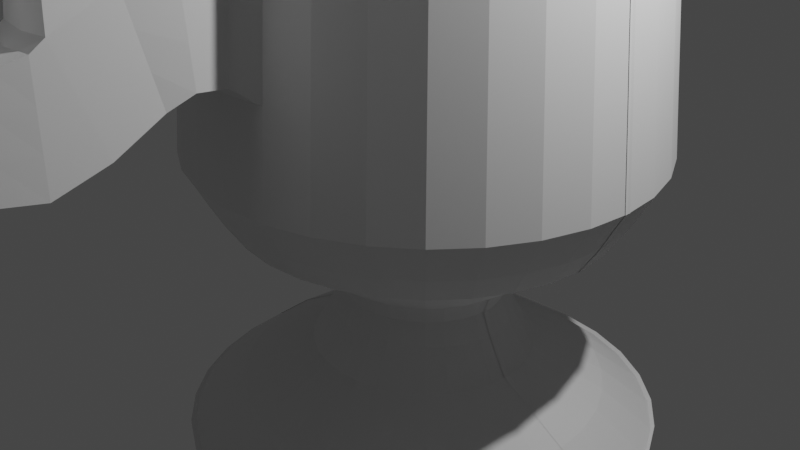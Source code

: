 # Source: MooseMug.blend  (saved by Blender 2.90.8; exported with 4.5.12 LTS)
import bpy
from mathutils import Matrix  # noqa: F401  (used for matrix-valued properties, if any)

bpy.ops.wm.read_factory_settings(use_empty=True)
scene = bpy.context.scene
scene.name = 'Scene'

# ---- collections
col_collection = bpy.data.collections.new('Collection'); scene.collection.children.link(col_collection)

# ---- world
world_world = bpy.data.worlds.new('World'); scene.world = world_world
world_world.use_nodes = True; world_world.node_tree.nodes.clear()
_N = world_world.node_tree.nodes; _L = world_world.node_tree.links
n0 = _N.new('ShaderNodeOutputWorld'); n0.name = 'World Output'; n0.location = (300, 300)
n1 = _N.new('ShaderNodeBackground'); n1.name = 'Background'; n1.location = (10, 300)
n1.inputs[0].default_value = (0.05088, 0.05088, 0.05088, 1.0)
_L.new(n1.outputs[0], n0.inputs[0])
n0.is_active_output = True
world_world.color = (0.05088, 0.05088, 0.05088)
world_world.use_sun_shadow = False
world_world.sun_shadow_jitter_overblur = 0.0

# ---- cameras
cam_camera = bpy.data.cameras.new('Camera')
cam_camera.clip_end = 100.0
cam_camera.ortho_scale = 7.314

# ---- lights
light_light = bpy.data.lights.new('Light', 'POINT')
light_light.transmission_factor = 0.0
light_light.energy = 1000.0
light_light.shadow_soft_size = 0.1
light_light.shadow_maximum_resolution = 0.006
light_light.use_absolute_resolution = True

# ---- meshes
me_cylinder = bpy.data.meshes.new('Cylinder')
me_cylinder.from_pydata([(-1.497e-08, 1.175, -0.7156), (0.2262, 1.153, -0.7156), (0.4437, 1.087, -0.7156), (0.6442, 0.9796, -0.7156), (0.8199, 0.8354, -0.7156), (0.9641, 0.6597, -0.7156), (1.071, 0.4593, -0.7156), (1.137, 0.2417, -0.7156), (1.16, 0.01553, -0.7156), (0.557, 0.01553, 1.284), (1.137, -0.2107, -0.7156), (0.5463, -0.09313, 1.284), (1.071, -0.4282, -0.7156), (0.5146, -0.1976, 1.284), (0.9641, -0.6287, -0.7156), (0.4631, -0.2939, 1.284), (0.8199, -0.8044, -0.7156), (0.3939, -0.3783, 1.284), (0.6442, -0.9486, -0.7156), (0.3095, -0.4476, 1.284), (0.4437, -1.056, -0.7156), (0.2132, -0.4991, 1.284), (0.2262, -1.122, -0.7156), (0.1087, -0.5308, 1.284), (-3.928e-07, -1.144, -0.7156), (-1.399e-07, -0.5415, 1.284), (-0.2262, -1.122, -0.7156), (-0.1087, -0.5308, 1.284), (-0.4437, -1.056, -0.7156), (-0.2132, -0.4991, 1.284), (-0.6442, -0.9486, -0.7156), (-0.3095, -0.4476, 1.284), (-0.8199, -0.8044, -0.7156), (-0.3939, -0.3783, 1.284), (-0.9641, -0.6287, -0.7156), (-0.4631, -0.2939, 1.284), (-1.071, -0.4282, -0.7156), (-0.5146, -0.1976, 1.284), (-1.137, -0.2107, -0.7156), (-0.5463, -0.09313, 1.284), (-1.16, 0.01553, -0.7156), (-0.557, 0.01553, 1.284), (-1.137, 0.2417, -0.7156), (-1.071, 0.4593, -0.7156), (-0.9641, 0.6597, -0.7156), (-0.8199, 0.8354, -0.7156), (-0.6442, 0.9796, -0.7156), (-0.4437, 1.087, -0.7156), (-0.2262, 1.153, -0.7156), (0.9098, 0.01553, 0.2622), (0.8923, -0.162, 0.2622), (0.8405, -0.3326, 0.2622), (0.7564, -0.4899, 0.2622), (0.6433, -0.6278, 0.2622), (0.5054, -0.7409, 0.2622), (0.3481, -0.825, 0.2622), (0.1775, -0.8767, 0.2622), (-2.88e-07, -0.8942, 0.2622), (-0.1775, -0.8767, 0.2622), (-0.3482, -0.825, 0.2622), (-0.5054, -0.7409, 0.2622), (-0.6433, -0.6278, 0.2622), (-0.7564, -0.4899, 0.2622), (-0.8405, -0.3326, 0.2622), (-0.8923, -0.162, 0.2622), (-0.9098, 0.01553, 0.2622), (0.501, 0.01553, 1.776), (0.4914, -0.0822, 1.776), (0.4628, -0.1762, 1.776), (0.4165, -0.2628, 1.776), (0.3542, -0.3387, 1.776), (0.2783, -0.401, 1.776), (0.1917, -0.4473, 1.776), (0.09774, -0.4758, 1.776), (-1.189e-07, -0.4854, 1.776), (-0.09774, -0.4758, 1.776), (-0.1917, -0.4473, 1.776), (-0.2783, -0.401, 1.776), (-0.3542, -0.3387, 1.776), (-0.4165, -0.2628, 1.776), (-0.4628, -0.1762, 1.776), (-0.4914, -0.0822, 1.776), (-0.501, 0.01553, 1.776), (0.4556, 0.01553, 2.189), (0.4468, -0.07334, 2.189), (0.4209, -0.1588, 2.189), (0.3788, -0.2376, 2.189), (0.3221, -0.3066, 2.189), (0.2531, -0.3633, 2.189), (0.1743, -0.4054, 2.189), (0.08888, -0.4313, 2.189), (-1.09e-07, -0.44, 2.189), (-0.08888, -0.4313, 2.189), (-0.1743, -0.4054, 2.189), (-0.2531, -0.3633, 2.189), (-0.3221, -0.3066, 2.189), (-0.3788, -0.2376, 2.189), (-0.4209, -0.1588, 2.189), (-0.4468, -0.07334, 2.189), (-0.4556, 0.01553, 2.189), (0.4106, 0.01553, 2.732), (0.4027, -0.06456, 2.732), (0.3793, -0.1416, 2.732), (0.3414, -0.2126, 2.732), (0.2903, -0.2748, 2.732), (0.2281, -0.3258, 2.732), (0.1571, -0.3638, 2.732), (0.0801, -0.3871, 2.732), (-9.85e-08, -0.395, 2.732), (-0.0801, -0.3871, 2.732), (-0.1571, -0.3638, 2.732), (-0.2281, -0.3258, 2.732), (-0.2903, -0.2748, 2.732), (-0.3414, -0.2126, 2.732), (-0.3793, -0.1416, 2.732), (-0.4027, -0.06456, 2.732), (-0.4106, 0.01553, 2.732), (0.441, 0.01553, 3.172), (0.4325, -0.0705, 3.172), (0.4074, -0.1532, 3.172), (0.3667, -0.2295, 3.172), (0.3118, -0.2963, 3.172), (0.245, -0.3511, 3.172), (0.1688, -0.3919, 3.172), (0.08603, -0.417, 3.172), (-1.082e-07, -0.4255, 3.172), (-0.08603, -0.417, 3.172), (-0.1688, -0.3919, 3.172), (-0.245, -0.3511, 3.172), (-0.3118, -0.2963, 3.172), (-0.3667, -0.2295, 3.172), (-0.4074, -0.1532, 3.172), (-0.4325, -0.0705, 3.172), (-0.441, 0.01553, 3.172), (0.5603, 0.01553, 3.585), (0.5495, -0.09378, 3.585), (0.5177, -0.1989, 3.585), (0.4659, -0.2958, 3.585), (0.3962, -0.3807, 3.585), (0.3113, -0.4503, 3.585), (0.2144, -0.5021, 3.585), (0.1093, -0.534, 3.585), (-1.477e-07, -0.5448, 3.585), (-0.1093, -0.534, 3.585), (-0.2144, -0.5021, 3.585), (-0.3113, -0.4503, 3.585), (-0.3962, -0.3807, 3.585), (-0.4659, -0.2958, 3.585), (-0.5177, -0.1989, 3.585), (-0.5495, -0.09378, 3.585), (-0.5603, 0.01553, 3.585), (0.6656, 0.01553, 3.973), (0.6528, -0.1143, 3.973), (0.615, -0.2392, 3.973), (0.5535, -0.3543, 3.973), (0.4707, -0.4551, 3.973), (0.3698, -0.5379, 3.973), (0.2547, -0.5994, 3.973), (0.1299, -0.6373, 3.973), (-1.945e-07, -0.6501, 3.973), (-0.1299, -0.6373, 3.973), (-0.2547, -0.5994, 3.973), (-0.3698, -0.5379, 3.973), (-0.4707, -0.4551, 3.973), (-0.5535, -0.3543, 3.973), (-0.615, -0.2392, 3.973), (-0.6528, -0.1143, 3.973), (-0.6656, 0.01553, 3.973), (0.7985, 0.01553, 4.516), (0.7832, -0.1402, 4.516), (0.7377, -0.29, 4.516), (0.6639, -0.4281, 4.516), (0.5646, -0.5491, 4.516), (0.4436, -0.6484, 4.516), (0.3056, -0.7222, 4.516), (0.1558, -0.7676, 4.516), (-2.504e-07, -0.783, 4.516), (-0.1558, -0.7676, 4.516), (-0.3056, -0.7222, 4.516), (-0.4436, -0.6484, 4.516), (-0.5646, -0.5491, 4.516), (-0.6639, -0.4281, 4.516), (-0.7377, -0.29, 4.516), (-0.7832, -0.1402, 4.516), (-0.7985, 0.01553, 4.516), (0.9289, 0.01553, 4.826), (0.9111, -0.1657, 4.826), (0.8582, -0.34, 4.826), (0.7724, -0.5006, 4.826), (0.6569, -0.6413, 4.826), (0.5161, -0.7568, 4.826), (0.3555, -0.8427, 4.826), (0.1812, -0.8955, 4.826), (-3.103e-07, -0.9134, 4.826), (-0.1812, -0.8955, 4.826), (-0.3555, -0.8427, 4.826), (-0.5161, -0.7568, 4.826), (-0.6569, -0.6413, 4.826), (-0.7724, -0.5006, 4.826), (-0.8582, -0.34, 4.826), (-0.9111, -0.1657, 4.826), (-0.9289, 0.01553, 4.826), (1.019, 0.01553, 5.498), (0.9998, -0.1833, 5.498), (0.9418, -0.3746, 5.498), (0.8476, -0.5508, 5.498), (0.7208, -0.7053, 5.498), (0.5663, -0.832, 5.498), (0.3901, -0.9263, 5.498), (0.1989, -0.9843, 5.498), (-3.463e-07, -1.004, 5.498), (-0.1989, -0.9843, 5.498), (-0.3901, -0.9263, 5.498), (-0.5663, -0.832, 5.498), (-0.7208, -0.7053, 5.498), (-0.8476, -0.5508, 5.498), (-0.9418, -0.3746, 5.498), (-0.9998, -0.1833, 5.498), (-1.019, 0.01553, 5.498), (1.075, 0.01553, 6.015), (1.054, -0.1942, 6.015), (0.993, -0.3958, 6.015), (0.8937, -0.5816, 6.015), (0.76, -0.7445, 6.015), (0.5972, -0.8782, 6.015), (0.4113, -0.9775, 6.015), (0.2097, -1.039, 6.015), (-3.671e-07, -1.059, 6.015), (-0.2097, -1.039, 6.015), (-0.4113, -0.9775, 6.015), (-0.5972, -0.8782, 6.015), (-0.76, -0.7445, 6.015), (-0.8937, -0.5816, 6.015), (-0.993, -0.3958, 6.015), (-1.054, -0.1942, 6.015), (-1.075, 0.01553, 6.015), (1.128, 0.01553, 6.481), (1.107, -0.2046, 6.481), (1.043, -0.4163, 6.481), (0.9383, -0.6114, 6.481), (0.7979, -0.7824, 6.481), (0.6269, -0.9227, 6.481), (0.4318, -1.027, 6.481), (0.2202, -1.091, 6.481), (-3.929e-07, -1.113, 6.481), (-0.2202, -1.091, 6.481), (-0.4318, -1.027, 6.481), (-0.6269, -0.9227, 6.481), (-0.7979, -0.7824, 6.481), (-0.9383, -0.6114, 6.481), (-1.043, -0.4163, 6.481), (-1.107, -0.2046, 6.481), (-1.128, 0.01553, 6.481), (1.012, 0.01553, 13.47), (0.9926, -0.1819, 13.47), (0.935, -0.3718, 13.47), (0.8415, -0.5467, 13.47), (0.7156, -0.7001, 13.47), (0.5623, -0.826, 13.47), (0.3873, -0.9195, 13.47), (0.1974, -0.9771, 13.47), (-2.722e-07, -0.9965, 13.47), (-0.1974, -0.9771, 13.47), (-0.3873, -0.9195, 13.47), (-0.5623, -0.826, 13.47), (-0.7156, -0.7001, 13.47), (-0.8415, -0.5467, 13.47), (-0.935, -0.3718, 13.47), (-0.9926, -0.1819, 13.47), (-1.012, 0.01553, 13.47), (0.8476, 0.01553, 13.75), (0.8313, -0.1498, 13.75), (0.783, -0.3088, 13.75), (0.7047, -0.4553, 13.75), (0.5993, -0.5838, 13.75), (0.4709, -0.6892, 13.75), (0.3243, -0.7675, 13.75), (0.1654, -0.8157, 13.75), (-1.847e-07, -0.832, 13.75), (-0.1654, -0.8157, 13.75), (-0.3243, -0.7675, 13.75), (-0.4709, -0.6892, 13.75), (-0.5993, -0.5838, 13.75), (-0.7047, -0.4553, 13.75), (-0.783, -0.3088, 13.75), (-0.8313, -0.1498, 13.75), (-0.8476, 0.01553, 13.75), (1.579e-07, 0.07285, 13.99), (0.01118, 0.07175, 13.99), (0.02194, 0.06849, 13.99), (0.03185, 0.06319, 13.99), (0.04053, 0.05606, 13.99), (0.04766, 0.04738, 13.99), (0.05296, 0.03747, 13.99), (0.05622, 0.02671, 13.99), (0.05732, 0.01553, 13.99), (0.05622, 0.004349, 13.99), (0.05296, -0.006404, 13.99), (0.04766, -0.01631, 13.99), (0.04053, -0.025, 13.99), (0.03185, -0.03213, 13.99), (0.02194, -0.03743, 13.99), (0.01118, -0.04069, 13.99), (1.393e-07, -0.04179, 13.99), (-0.01118, -0.04069, 13.99), (-0.02194, -0.03743, 13.99), (-0.03185, -0.03213, 13.99), (-0.04053, -0.025, 13.99), (-0.04766, -0.01631, 13.99), (-0.05296, -0.006404, 13.99), (-0.05622, 0.004349, 13.99), (-0.05732, 0.01553, 13.99), (-0.05622, 0.02671, 13.99), (-0.05296, 0.03747, 13.99), (-0.04766, 0.04738, 13.99), (-0.04053, 0.05606, 13.99), (-0.03185, 0.06319, 13.99), (-0.02194, 0.06849, 13.99), (-0.01118, 0.07175, 13.99), (-1.025, -0.4089, 7.646), (-1.007, -0.4015, 8.812), (-0.9888, -0.394, 9.977), (-0.9709, -0.3866, 11.14), (-0.9529, -0.3792, 12.31), (-1.012, -0.1857, 12.31), (-1.031, -0.1895, 11.14), (-1.05, -0.1933, 9.977), (-1.069, -0.197, 8.812), (-1.088, -0.2008, 7.646), (1.088, -0.2008, 7.646), (1.069, -0.197, 8.812), (1.05, -0.1933, 9.977), (1.031, -0.1895, 11.14), (1.012, -0.1857, 12.31), (0.9529, -0.3792, 12.31), (0.9709, -0.3866, 11.14), (0.9888, -0.394, 9.977), (1.007, -0.4015, 8.812), (1.025, -0.4089, 7.646), (-1.031, 0.01553, 12.31), (-1.051, 0.01553, 11.14), (-1.07, 0.01553, 9.977), (-1.09, 0.01553, 8.812), (-1.109, 0.01553, 7.646), (0.8576, -0.5575, 12.31), (0.8738, -0.5683, 11.14), (0.8899, -0.5791, 9.977), (0.906, -0.5899, 8.812), (0.9221, -0.6006, 7.646), (0.7294, -0.7138, 12.31), (0.7431, -0.7275, 11.14), (0.7568, -0.7413, 9.977), (0.7705, -0.755, 8.812), (0.7842, -0.7687, 7.646), (0.5731, -0.8421, 12.31), (0.5838, -0.8582, 11.14), (0.5946, -0.8744, 9.977), (0.6054, -0.8905, 8.812), (0.6162, -0.9066, 7.646), (0.3947, -0.9374, 12.31), (0.4021, -0.9553, 11.14), (0.4096, -0.9733, 9.977), (0.417, -0.9912, 8.812), (0.4244, -1.009, 7.646), (0.2012, -0.9961, 12.31), (0.205, -1.015, 11.14), (0.2088, -1.034, 9.977), (0.2126, -1.053, 8.812), (0.2164, -1.072, 7.646), (-2.923e-07, -1.016, 12.31), (0.1609, -1.324, 11.14), (0.1579, -1.336, 12.06), (-3.527e-07, -1.074, 8.812), (-3.728e-07, -1.094, 7.646), (-0.2012, -0.9961, 12.31), (-0.205, -1.015, 11.14), (-0.2088, -1.034, 9.977), (-0.2126, -1.053, 8.812), (-0.2164, -1.072, 7.646), (-0.3947, -0.9374, 12.31), (-0.4021, -0.9553, 11.14), (-0.4096, -0.9733, 9.977), (-0.417, -0.9912, 8.812), (-0.4244, -1.009, 7.646), (-0.5731, -0.8421, 12.31), (-0.5838, -0.8582, 11.14), (-0.5946, -0.8744, 9.977), (-0.6054, -0.8905, 8.812), (-0.6162, -0.9066, 7.646), (-0.7294, -0.7138, 12.31), (-0.7431, -0.7275, 11.14), (-0.7568, -0.7413, 9.977), (-0.7705, -0.755, 8.812), (-0.7842, -0.7687, 7.646), (-0.8576, -0.5575, 12.31), (-0.8738, -0.5683, 11.14), (-0.8899, -0.5791, 9.977), (-0.906, -0.5898, 8.812), (-0.9221, -0.6006, 7.646), (1.031, 0.01553, 12.31), (1.051, 0.01553, 11.14), (1.07, 0.01553, 9.977), (1.09, 0.01553, 8.812), (1.109, 0.01553, 7.646), (0.1579, -1.118, 11.98), (0.1609, -1.133, 11.06), (0.1639, -1.148, 10.15), (0.1668, -1.163, 9.236), (-3.946e-07, -1.133, 11.98), (0.1429, -1.501, 10.64), (0.1403, -1.543, 11.43), (-4.42e-07, -1.179, 9.236), (-0.1579, -1.118, 11.98), (-0.1609, -1.133, 11.06), (-0.1639, -1.148, 10.15), (-0.1668, -1.163, 9.236), (0.1639, -1.312, 10.23), (0.1668, -1.3, 9.312), (-5.262e-07, -1.351, 12.05), (0.1473, -1.76, 10.05), (0.1446, -1.818, 10.84), (-5.735e-07, -1.316, 9.3), (-0.1579, -1.336, 12.06), (-0.1609, -1.324, 11.14), (-0.1639, -1.312, 10.23), (-0.1668, -1.3, 9.312), (0.1456, -1.459, 9.853), (0.1482, -1.417, 9.065), (-6.429e-07, -1.556, 11.41), (0.1473, -1.883, 9.789), (0.1446, -1.881, 10.63), (-6.85e-07, -1.43, 9.041), (-0.1403, -1.543, 11.43), (-0.1429, -1.501, 10.64), (-0.1456, -1.459, 9.853), (-0.1482, -1.417, 9.065), (0.15, -1.702, 9.261), (0.1527, -1.644, 8.472), (-8.14e-07, -1.831, 10.81), (0.1317, -2.025, 9.748), (0.1293, -2.004, 10.49), (-8.574e-07, -1.658, 8.44), (-0.1446, -1.818, 10.84), (-0.1473, -1.76, 10.05), (-0.15, -1.702, 9.261), (-0.1527, -1.644, 8.472), (0.15, -1.885, 8.948), (0.1527, -1.887, 8.108), (-9.593e-07, -1.895, 10.62), (0.1317, -2.168, 10.16), (0.1293, -2.094, 10.82), (-1.003e-06, -1.902, 8.103), (-0.1446, -1.881, 10.63), (-0.1473, -1.883, 9.789), (-0.15, -1.885, 8.948), (-0.1527, -1.887, 8.108), (0.1342, -2.047, 9.004), (0.1366, -2.068, 8.26), (-1.04e-06, -2.017, 10.5), (0.1392, -2.262, 10.99), (0.1367, -2.141, 11.5), (-1.079e-06, -2.082, 8.264), (-0.1293, -2.004, 10.49), (-0.1318, -2.025, 9.748), (-0.1342, -2.047, 9.004), (-0.1366, -2.068, 8.26), (0.1342, -2.242, 9.507), (0.1366, -2.316, 8.852), (-1.141e-06, -2.106, 10.84), (0.134, -2.307, 11.86), (0.1315, -2.171, 12.22), (-1.18e-06, -2.328, 8.88), (-0.1293, -2.094, 10.82), (-0.1318, -2.168, 10.16), (-0.1342, -2.242, 9.507), (-0.1366, -2.316, 8.852), (0.1418, -2.384, 10.47), (0.1444, -2.505, 9.962), (-1.201e-06, -2.15, 11.55), (0.1678, -2.13, 12.58), (0.1709, -2.343, 12.39), (-1.242e-06, -2.515, 10.01), (-0.1367, -2.141, 11.5), (-0.1392, -2.262, 10.99), (-0.1418, -2.384, 10.47), (-0.1444, -2.505, 9.962), (0.1364, -2.443, 11.51), (0.1389, -2.579, 11.16), (-1.337e-06, -2.178, 12.27), (0.1709, -2.335, 13.27), (0.1678, -2.144, 13.46), (-1.377e-06, -2.586, 11.22), (-0.1315, -2.171, 12.22), (-0.134, -2.307, 11.86), (-0.1364, -2.443, 11.51), (-0.1389, -2.579, 11.16), (0.1741, -2.535, 12.2), (0.1772, -2.686, 11.95), (-1.452e-06, -2.134, 12.66), (0.1401, -2.182, 14.33), (0.1428, -2.345, 14.27), (-1.502e-06, -2.691, 12.04), (-0.1678, -2.13, 12.58), (-0.1709, -2.343, 12.39), (-0.1741, -2.535, 12.2), (-0.1772, -2.686, 11.95), (0.1741, -2.527, 13.08), (0.1772, -2.718, 12.89), (-1.607e-06, -2.148, 13.54), (0.07818, -2.364, 14.9), (0.07674, -2.275, 14.93), (-1.657e-06, -2.723, 12.97), (-0.1678, -2.144, 13.46), (-0.1709, -2.335, 13.27), (-0.1741, -2.527, 13.08), (-0.1772, -2.718, 12.89), (0.1454, -2.507, 14.2), (0.148, -2.67, 14.13), (-1.819e-06, -2.185, 14.4), (0.03182, -2.358, 15.17), (0.03241, -2.395, 15.15), (-1.861e-06, -2.672, 14.2), (-0.1401, -2.182, 14.33), (-0.1428, -2.345, 14.27), (-0.1454, -2.507, 14.2), (-0.148, -2.67, 14.13), (0.07962, -2.453, 14.86), (0.08106, -2.542, 14.82), (-1.943e-06, -2.276, 14.97), (-1.966e-06, -2.543, 14.86), (-0.07674, -2.275, 14.93), (-0.07818, -2.364, 14.9), (-0.07963, -2.453, 14.86), (-0.08107, -2.542, 14.82), (0.03301, -2.431, 15.13), (0.03361, -2.468, 15.12), (-1.992e-06, -2.358, 15.18), (-1.996e-06, -2.395, 15.17), (-1.999e-06, -2.432, 15.15), (-2.002e-06, -2.469, 15.14), (-0.03182, -2.358, 15.17), (-0.03242, -2.395, 15.15), (-0.03302, -2.431, 15.13), (-0.03361, -2.468, 15.12), (-0.1234, -1.544, 11.99), (-0.1272, -1.802, 11.71), (-6.842e-07, -1.556, 11.98), (0.1234, -1.544, 11.99), (0.1272, -1.802, 11.71), (-8.347e-07, -1.814, 11.7), (-0.1394, -1.51, 12.68), (-0.1436, -1.8, 12.36), (-7.352e-07, -1.523, 12.67), (0.1394, -1.51, 12.68), (0.1436, -1.8, 12.36), (-9.052e-07, -1.814, 12.35), (-0.1695, -1.463, 13.12), (-0.1747, -1.817, 12.74), (-7.622e-07, -1.48, 13.11), (0.1695, -1.463, 13.12), (0.1747, -1.817, 12.74), (-9.689e-07, -1.833, 12.72), (-0.2032, -1.47, 14.13), (-0.2094, -1.893, 13.68), (-8.623e-07, -1.49, 14.12), (0.2032, -1.47, 14.13), (0.2094, -1.893, 13.68), (-1.11e-06, -1.913, 13.65), (-0.1833, -1.519, 14.74), (-0.1889, -1.901, 14.32), (-9.504e-07, -1.537, 14.72), (0.1833, -1.519, 14.74), (0.1889, -1.901, 14.32), (-1.174e-06, -1.919, 14.3), (-0.1539, -1.574, 15.23), (-0.1586, -1.894, 14.88), (-1.039e-06, -1.589, 15.22), (0.1539, -1.574, 15.23), (0.1586, -1.894, 14.88), (-1.227e-06, -1.909, 14.87), (-0.0544, -1.7, 15.57), (-0.05606, -1.814, 15.45), (-1.159e-06, -1.706, 15.57), (0.0544, -1.7, 15.57), (0.05606, -1.814, 15.45), (-1.225e-06, -1.819, 15.44), (-0.1895, -1.346, 12.87), (-0.1895, -1.084, 12.77), (-3.776e-07, -1.103, 12.77), (0.1895, -1.346, 12.87), (0.1895, -1.084, 12.77), (-5.354e-07, -1.365, 12.85), (-0.205, -1.35, 13.37), (-0.205, -1.066, 13.26), (-3.674e-07, -1.086, 13.26), (0.205, -1.35, 13.37), (0.205, -1.066, 13.26), (-5.382e-07, -1.37, 13.35), (-0.1461, -1.302, 14.0), (-0.1461, -1.1, 13.93), (-3.753e-07, -1.114, 13.93), (0.1461, -1.302, 14.0), (0.1461, -1.1, 13.93), (-4.97e-07, -1.316, 13.99), (-0.07903, -1.251, 14.51), (-0.07903, -1.141, 14.47), (-3.901e-07, -1.149, 14.47), (0.07903, -1.251, 14.51), (0.07903, -1.141, 14.47), (-4.559e-07, -1.258, 14.5), (-0.01711, -1.206, 14.61), (-0.01711, -1.182, 14.61), (-4.072e-07, -1.184, 14.61), (0.01711, -1.206, 14.61), (0.01711, -1.182, 14.61), (-4.215e-07, -1.207, 14.61)], [], [(49, 9, 11, 50), (50, 11, 13, 51), (51, 13, 15, 52), (52, 15, 17, 53), (53, 17, 19, 54), (54, 19, 21, 55), (55, 21, 23, 56), (56, 23, 25, 57), (57, 25, 27, 58), (58, 27, 29, 59), (59, 29, 31, 60), (60, 31, 33, 61), (61, 33, 35, 62), (62, 35, 37, 63), (63, 37, 39, 64), (64, 39, 41, 65), (0, 1, 2, 3, 4, 5, 6, 7, 8, 10, 12, 14, 16, 18, 20, 22, 24, 26, 28, 30, 32, 34, 36, 38, 40, 42, 43, 44, 45, 46, 47, 48), (38, 64, 65, 40), (36, 63, 64, 38), (34, 62, 63, 36), (32, 61, 62, 34), (30, 60, 61, 32), (28, 59, 60, 30), (26, 58, 59, 28), (24, 57, 58, 26), (22, 56, 57, 24), (20, 55, 56, 22), (18, 54, 55, 20), (16, 53, 54, 18), (14, 52, 53, 16), (12, 51, 52, 14), (10, 50, 51, 12), (8, 49, 50, 10), (78, 77, 94, 95), (15, 13, 68, 69), (33, 31, 77, 78), (25, 23, 73, 74), (17, 15, 69, 70), (35, 33, 78, 79), (27, 25, 74, 75), (19, 17, 70, 71), (37, 35, 79, 80), (11, 9, 66, 67), (29, 27, 75, 76), (21, 19, 71, 72), (39, 37, 80, 81), (13, 11, 67, 68), (31, 29, 76, 77), (23, 21, 72, 73), (41, 39, 81, 82), (98, 97, 114, 115), (79, 78, 95, 96), (80, 79, 96, 97), (67, 66, 83, 84), (81, 80, 97, 98), (68, 67, 84, 85), (82, 81, 98, 99), (69, 68, 85, 86), (70, 69, 86, 87), (71, 70, 87, 88), (72, 71, 88, 89), (73, 72, 89, 90), (74, 73, 90, 91), (75, 74, 91, 92), (76, 75, 92, 93), (77, 76, 93, 94), (85, 84, 101, 102), (99, 98, 115, 116), (86, 85, 102, 103), (87, 86, 103, 104), (88, 87, 104, 105), (89, 88, 105, 106), (90, 89, 106, 107), (91, 90, 107, 108), (92, 91, 108, 109), (93, 92, 109, 110), (94, 93, 110, 111), (95, 94, 111, 112), (96, 95, 112, 113), (97, 96, 113, 114), (84, 83, 100, 101), (105, 104, 121, 122), (106, 105, 122, 123), (107, 106, 123, 124), (108, 107, 124, 125), (109, 108, 125, 126), (110, 109, 126, 127), (111, 110, 127, 128), (112, 111, 128, 129), (113, 112, 129, 130), (114, 113, 130, 131), (101, 100, 117, 118), (115, 114, 131, 132), (102, 101, 118, 119), (116, 115, 132, 133), (103, 102, 119, 120), (104, 103, 120, 121), (125, 124, 141, 142), (126, 125, 142, 143), (127, 126, 143, 144), (128, 127, 144, 145), (129, 128, 145, 146), (130, 129, 146, 147), (131, 130, 147, 148), (118, 117, 134, 135), (132, 131, 148, 149), (119, 118, 135, 136), (133, 132, 149, 150), (120, 119, 136, 137), (121, 120, 137, 138), (122, 121, 138, 139), (123, 122, 139, 140), (124, 123, 140, 141), (145, 144, 161, 162), (146, 145, 162, 163), (147, 146, 163, 164), (148, 147, 164, 165), (135, 134, 151, 152), (149, 148, 165, 166), (136, 135, 152, 153), (150, 149, 166, 167), (137, 136, 153, 154), (138, 137, 154, 155), (139, 138, 155, 156), (140, 139, 156, 157), (141, 140, 157, 158), (142, 141, 158, 159), (143, 142, 159, 160), (144, 143, 160, 161), (171, 170, 187, 188), (165, 164, 181, 182), (152, 151, 168, 169), (166, 165, 182, 183), (153, 152, 169, 170), (167, 166, 183, 184), (154, 153, 170, 171), (155, 154, 171, 172), (156, 155, 172, 173), (157, 156, 173, 174), (158, 157, 174, 175), (159, 158, 175, 176), (160, 159, 176, 177), (161, 160, 177, 178), (162, 161, 178, 179), (163, 162, 179, 180), (164, 163, 180, 181), (191, 190, 207, 208), (172, 171, 188, 189), (173, 172, 189, 190), (174, 173, 190, 191), (175, 174, 191, 192), (176, 175, 192, 193), (177, 176, 193, 194), (178, 177, 194, 195), (179, 178, 195, 196), (180, 179, 196, 197), (181, 180, 197, 198), (182, 181, 198, 199), (169, 168, 185, 186), (183, 182, 199, 200), (170, 169, 186, 187), (184, 183, 200, 201), (211, 210, 227, 228), (192, 191, 208, 209), (193, 192, 209, 210), (194, 193, 210, 211), (195, 194, 211, 212), (196, 195, 212, 213), (197, 196, 213, 214), (198, 197, 214, 215), (199, 198, 215, 216), (186, 185, 202, 203), (200, 199, 216, 217), (187, 186, 203, 204), (201, 200, 217, 218), (188, 187, 204, 205), (189, 188, 205, 206), (190, 189, 206, 207), (231, 230, 247, 248), (212, 211, 228, 229), (213, 212, 229, 230), (214, 213, 230, 231), (215, 214, 231, 232), (216, 215, 232, 233), (203, 202, 219, 220), (217, 216, 233, 234), (204, 203, 220, 221), (218, 217, 234, 235), (205, 204, 221, 222), (206, 205, 222, 223), (207, 206, 223, 224), (208, 207, 224, 225), (209, 208, 225, 226), (210, 209, 226, 227), (324, 323, 267, 268), (232, 231, 248, 249), (233, 232, 249, 250), (220, 219, 236, 237), (234, 233, 250, 251), (221, 220, 237, 238), (235, 234, 251, 252), (222, 221, 238, 239), (223, 222, 239, 240), (224, 223, 240, 241), (225, 224, 241, 242), (226, 225, 242, 243), (227, 226, 243, 244), (228, 227, 244, 245), (229, 228, 245, 246), (230, 229, 246, 247), (334, 333, 254, 255), (339, 324, 268, 269), (344, 334, 255, 256), (349, 344, 256, 257), (354, 349, 257, 258), (359, 354, 258, 259), (364, 359, 259, 260), (369, 364, 260, 261), (374, 369, 261, 262), (379, 374, 262, 263), (384, 379, 263, 264), (389, 384, 264, 265), (394, 389, 265, 266), (323, 394, 266, 267), (333, 399, 253, 254), (258, 257, 274, 275), (259, 258, 275, 276), (260, 259, 276, 277), (261, 260, 277, 278), (262, 261, 278, 279), (263, 262, 279, 280), (264, 263, 280, 281), (265, 264, 281, 282), (266, 265, 282, 283), (267, 266, 283, 284), (254, 253, 270, 271), (268, 267, 284, 285), (255, 254, 271, 272), (269, 268, 285, 286), (256, 255, 272, 273), (257, 256, 273, 274), (288, 287, 318, 317, 316, 315, 314, 313, 312, 311, 310, 309, 308, 307, 306, 305, 304, 303, 302, 301, 300, 299, 298, 297, 296, 295, 294, 293, 292, 291, 290, 289), (278, 277, 302, 303), (279, 278, 303, 304), (280, 279, 304, 305), (281, 280, 305, 306), (282, 281, 306, 307), (283, 282, 307, 308), (284, 283, 308, 309), (271, 270, 295, 296), (285, 284, 309, 310), (272, 271, 296, 297), (286, 285, 310, 311), (273, 272, 297, 298), (274, 273, 298, 299), (275, 274, 299, 300), (276, 275, 300, 301), (277, 276, 301, 302), (237, 236, 403, 329), (329, 403, 402, 330), (330, 402, 401, 331), (331, 401, 400, 332), (332, 400, 399, 333), (250, 249, 398, 319), (319, 398, 397, 320), (320, 397, 396, 321), (321, 396, 395, 322), (322, 395, 394, 323), (249, 248, 393, 398), (398, 393, 392, 397), (397, 392, 391, 396), (396, 391, 390, 395), (395, 390, 389, 394), (248, 247, 388, 393), (393, 388, 387, 392), (392, 387, 386, 391), (391, 386, 385, 390), (390, 385, 384, 389), (247, 246, 383, 388), (388, 383, 382, 387), (387, 382, 381, 386), (386, 381, 380, 385), (385, 380, 379, 384), (246, 245, 378, 383), (383, 378, 377, 382), (382, 377, 376, 381), (381, 376, 375, 380), (380, 375, 374, 379), (245, 244, 373, 378), (378, 373, 372, 377), (366, 365, 405, 406), (375, 376, 414, 413), (372, 367, 407, 411), (244, 243, 368, 373), (373, 368, 367, 372), (365, 364, 404, 405), (374, 375, 413, 412), (364, 369, 408, 404), (243, 242, 363, 368), (368, 363, 362, 367), (367, 362, 361, 366), (366, 361, 360, 365), (365, 360, 359, 364), (242, 241, 358, 363), (363, 358, 357, 362), (362, 357, 356, 361), (361, 356, 355, 360), (360, 355, 354, 359), (241, 240, 353, 358), (358, 353, 352, 357), (357, 352, 351, 356), (356, 351, 350, 355), (355, 350, 349, 354), (240, 239, 348, 353), (353, 348, 347, 352), (352, 347, 346, 351), (351, 346, 345, 350), (350, 345, 344, 349), (239, 238, 338, 348), (348, 338, 337, 347), (347, 337, 336, 346), (346, 336, 335, 345), (345, 335, 334, 344), (252, 251, 328, 343), (343, 328, 327, 342), (342, 327, 326, 341), (341, 326, 325, 340), (340, 325, 324, 339), (238, 237, 329, 338), (338, 329, 330, 337), (337, 330, 331, 336), (336, 331, 332, 335), (335, 332, 333, 334), (251, 250, 319, 328), (328, 319, 320, 327), (327, 320, 321, 326), (326, 321, 322, 325), (325, 322, 323, 324), (406, 405, 370, 416), (413, 414, 424, 423), (405, 404, 371, 370), (411, 407, 417, 421), (412, 413, 423, 422), (418, 371, 589, 591), (369, 374, 412, 408), (376, 377, 415, 414), (367, 366, 406, 407), (377, 372, 411, 415), (418, 422, 432, 428), (424, 425, 435, 434), (416, 370, 409, 426), (423, 424, 434, 433), (370, 371, 410, 409), (421, 417, 427, 431), (414, 415, 425, 424), (404, 408, 588, 590), (407, 406, 416, 417), (415, 411, 421, 425), (427, 426, 436, 437), (438, 420, 548, 549), (434, 435, 445, 444), (426, 409, 419, 436), (433, 434, 444, 443), (409, 410, 420, 419), (417, 416, 426, 427), (425, 421, 431, 435), (371, 418, 428, 410), (422, 423, 433, 432), (445, 441, 451, 455), (437, 436, 446, 447), (438, 442, 452, 448), (444, 445, 455, 454), (436, 419, 429, 446), (443, 444, 454, 453), (435, 431, 441, 445), (410, 428, 546, 547), (432, 433, 443, 442), (431, 427, 437, 441), (430, 448, 458, 440), (455, 451, 461, 465), (447, 446, 456, 457), (448, 452, 462, 458), (454, 455, 465, 464), (446, 429, 439, 456), (420, 438, 448, 430), (442, 443, 453, 452), (441, 437, 447, 451), (419, 420, 430, 429), (440, 458, 468, 450), (465, 461, 471, 475), (457, 456, 466, 467), (458, 462, 472, 468), (464, 465, 475, 474), (456, 439, 449, 466), (452, 453, 463, 462), (451, 447, 457, 461), (429, 430, 440, 439), (453, 454, 464, 463), (471, 467, 477, 481), (472, 473, 483, 482), (450, 468, 478, 460), (475, 471, 481, 485), (467, 466, 476, 477), (468, 472, 482, 478), (462, 463, 473, 472), (461, 457, 467, 471), (439, 440, 450, 449), (463, 464, 474, 473), (481, 477, 487, 491), (482, 483, 493, 492), (460, 478, 488, 470), (485, 481, 491, 495), (477, 476, 486, 487), (478, 482, 492, 488), (449, 450, 460, 459), (473, 474, 484, 483), (466, 449, 459, 476), (474, 475, 485, 484), (493, 494, 504, 503), (469, 470, 479, 480), (491, 487, 497, 501), (492, 493, 503, 502), (470, 488, 498, 479), (495, 491, 501, 505), (459, 460, 470, 469), (483, 484, 494, 493), (476, 459, 469, 486), (484, 485, 495, 494), (504, 505, 515, 514), (496, 480, 489, 506), (503, 504, 514, 513), (480, 479, 490, 489), (501, 497, 507, 511), (502, 503, 513, 512), (486, 469, 480, 496), (494, 495, 505, 504), (488, 492, 502, 498), (487, 486, 496, 497), (507, 506, 516, 517), (508, 512, 522, 518), (514, 515, 525, 524), (506, 489, 500, 516), (513, 514, 524, 523), (489, 490, 499, 500), (498, 502, 512, 508), (497, 496, 506, 507), (505, 501, 511, 515), (479, 498, 508, 490), (517, 516, 526, 527), (518, 522, 530, 528), (524, 525, 533, 532), (516, 500, 509, 526), (523, 524, 532, 531), (500, 499, 510, 509), (515, 511, 521, 525), (490, 508, 518, 499), (512, 513, 523, 522), (511, 507, 517, 521), (510, 528, 536, 519), (533, 529, 539, 543), (527, 526, 534, 535), (528, 530, 540, 536), (532, 533, 543, 542), (526, 509, 520, 534), (525, 521, 529, 533), (499, 518, 528, 510), (522, 523, 531, 530), (521, 517, 527, 529), (543, 539, 538, 542), (542, 538, 537, 541), (541, 537, 536, 540), (539, 535, 534, 538), (538, 534, 520, 537), (537, 520, 519, 536), (530, 531, 541, 540), (529, 527, 535, 539), (509, 510, 519, 520), (531, 532, 542, 541), (544, 545, 551, 550), (548, 547, 553, 554), (432, 442, 545, 544), (428, 432, 544, 546), (442, 438, 549, 545), (420, 410, 547, 548), (551, 555, 561, 557), (552, 550, 556, 558), (549, 548, 554, 555), (547, 546, 552, 553), (546, 544, 550, 552), (545, 549, 555, 551), (561, 560, 566, 567), (556, 557, 563, 562), (554, 553, 559, 560), (550, 551, 557, 556), (555, 554, 560, 561), (553, 552, 558, 559), (566, 565, 571, 572), (563, 567, 573, 569), (559, 558, 564, 565), (558, 556, 562, 564), (557, 561, 567, 563), (560, 559, 565, 566), (571, 570, 576, 577), (573, 572, 578, 579), (562, 563, 569, 568), (567, 566, 572, 573), (565, 564, 570, 571), (564, 562, 568, 570), (578, 577, 583, 584), (575, 579, 585, 581), (570, 568, 574, 576), (569, 573, 579, 575), (572, 571, 577, 578), (568, 569, 575, 574), (582, 580, 581, 585), (583, 582, 585, 584), (574, 575, 581, 580), (579, 578, 584, 585), (577, 576, 582, 583), (576, 574, 580, 582), (590, 588, 594, 596), (591, 589, 595, 597), (371, 404, 590, 589), (408, 412, 587, 588), (422, 418, 591, 586), (412, 422, 586, 587), (594, 593, 599, 600), (592, 597, 603, 598), (589, 590, 596, 595), (587, 586, 592, 593), (586, 591, 597, 592), (588, 587, 593, 594), (601, 602, 608, 607), (602, 600, 606, 608), (597, 595, 601, 603), (596, 594, 600, 602), (595, 596, 602, 601), (593, 592, 598, 599), (609, 607, 613, 615), (606, 605, 611, 612), (599, 598, 604, 605), (598, 603, 609, 604), (600, 599, 605, 606), (603, 601, 607, 609), (614, 612, 615, 613), (612, 611, 610, 615), (608, 606, 612, 614), (607, 608, 614, 613), (605, 604, 610, 611), (604, 609, 615, 610)])
_uv = me_cylinder.uv_layers.new(name='UVMap')
_uv.uv.foreach_set('vector', [0.75, 0.8026, 0.75, 1.0, 0.7188, 1.0, 0.7188, 0.8026, 0.7188, 0.8026, 0.7188, 1.0, 0.6875, 1.0, 0.6875, 0.8026, 0.6875, 0.8026, 0.6875, 1.0, 0.6562, 1.0, 0.6562, 0.8026, 0.6562, 0.8026, 0.6562, 1.0, 0.625, 1.0, 0.625, 0.8026, 0.625, 0.8026, 0.625, 1.0, 0.5938, 1.0, 0.5938, 0.8026, 0.5938, 0.8026, 0.5938, 1.0, 0.5625, 1.0, 0.5625, 0.8026, 0.5625, 0.8026, 0.5625, 1.0, 0.5312, 1.0, 0.5312, 0.8026, 0.5312, 0.8026, 0.5312, 1.0, 0.5, 1.0, 0.5, 0.8026, 0.5, 0.8026, 0.5, 1.0, 0.4688, 1.0, 0.4687, 0.8026, 0.4687, 0.8026, 0.4688, 1.0, 0.4375, 1.0, 0.4375, 0.8026, 0.4375, 0.8026, 0.4375, 1.0, 0.4062, 1.0, 0.4062, 0.8026, 0.4062, 0.8026, 0.4062, 1.0, 0.375, 1.0, 0.375, 0.8026, 0.375, 0.8026, 0.375, 1.0, 0.3438, 1.0, 0.3437, 0.8026, 0.3437, 0.8026, 0.3438, 1.0, 0.3125, 1.0, 0.3125, 0.8026, 0.3125, 0.8026, 0.3125, 1.0, 0.2812, 1.0, 0.2812, 0.8026, 0.2812, 0.8026, 0.2812, 1.0, 0.25, 1.0, 0.25, 0.8026, 0.75, 0.49, 0.7968, 0.4854, 0.8418, 0.4717, 0.8833, 0.4496, 0.9197, 0.4197, 0.9496, 0.3833, 0.9717, 0.3418, 0.9854, 0.2968, 0.99, 0.25, 0.9854, 0.2032, 0.9717, 0.1582, 0.9496, 0.1167, 0.9197, 0.08029, 0.8833, 0.05045, 0.8418, 0.02827, 0.7968, 0.01461, 0.75, 0.01, 0.7032, 0.01461, 0.6582, 0.02827, 0.6167, 0.05045, 0.5803, 0.08029, 0.5504, 0.1167, 0.5283, 0.1582, 0.5146, 0.2032, 0.51, 0.25, 0.5146, 0.2968, 0.5283, 0.3418, 0.5504, 0.3833, 0.5803, 0.4197, 0.6167, 0.4496, 0.6582, 0.4717, 0.7032, 0.4854, 0.2812, 0.5, 0.2812, 0.8026, 0.25, 0.8026, 0.25, 0.5, 0.3125, 0.5, 0.3125, 0.8026, 0.2812, 0.8026, 0.2812, 0.5, 0.3438, 0.5, 0.3437, 0.8026, 0.3125, 0.8026, 0.3125, 0.5, 0.375, 0.5, 0.375, 0.8026, 0.3437, 0.8026, 0.3438, 0.5, 0.4062, 0.5, 0.4062, 0.8026, 0.375, 0.8026, 0.375, 0.5, 0.4375, 0.5, 0.4375, 0.8026, 0.4062, 0.8026, 0.4062, 0.5, 0.4688, 0.5, 0.4687, 0.8026, 0.4375, 0.8026, 0.4375, 0.5, 0.5, 0.5, 0.5, 0.8026, 0.4687, 0.8026, 0.4688, 0.5, 0.5312, 0.5, 0.5312, 0.8026, 0.5, 0.8026, 0.5, 0.5, 0.5625, 0.5, 0.5625, 0.8026, 0.5312, 0.8026, 0.5312, 0.5, 0.5938, 0.5, 0.5938, 0.8026, 0.5625, 0.8026, 0.5625, 0.5, 0.625, 0.5, 0.625, 0.8026, 0.5938, 0.8026, 0.5938, 0.5, 0.6562, 0.5, 0.6562, 0.8026, 0.625, 0.8026, 0.625, 0.5, 0.6875, 0.5, 0.6875, 0.8026, 0.6562, 0.8026, 0.6562, 0.5, 0.7188, 0.5, 0.7188, 0.8026, 0.6875, 0.8026, 0.6875, 0.5, 0.75, 0.5, 0.75, 0.8026, 0.7188, 0.8026, 0.7188, 0.5, 0.375, 1.0, 0.4062, 1.0, 0.4062, 1.0, 0.375, 1.0, 0.6562, 1.0, 0.6875, 1.0, 0.6875, 1.0, 0.6562, 1.0, 0.375, 1.0, 0.4062, 1.0, 0.4062, 1.0, 0.375, 1.0, 0.5, 1.0, 0.5312, 1.0, 0.5312, 1.0, 0.5, 1.0, 0.625, 1.0, 0.6562, 1.0, 0.6562, 1.0, 0.625, 1.0, 0.3438, 1.0, 0.375, 1.0, 0.375, 1.0, 0.3438, 1.0, 0.4688, 1.0, 0.5, 1.0, 0.5, 1.0, 0.4688, 1.0, 0.5938, 1.0, 0.625, 1.0, 0.625, 1.0, 0.5938, 1.0, 0.3125, 1.0, 0.3438, 1.0, 0.3438, 1.0, 0.3125, 1.0, 0.7188, 1.0, 0.75, 1.0, 0.75, 1.0, 0.7188, 1.0, 0.4375, 1.0, 0.4688, 1.0, 0.4688, 1.0, 0.4375, 1.0, 0.5625, 1.0, 0.5938, 1.0, 0.5938, 1.0, 0.5625, 1.0, 0.2812, 1.0, 0.3125, 1.0, 0.3125, 1.0, 0.2812, 1.0, 0.6875, 1.0, 0.7188, 1.0, 0.7188, 1.0, 0.6875, 1.0, 0.4062, 1.0, 0.4375, 1.0, 0.4375, 1.0, 0.4062, 1.0, 0.5312, 1.0, 0.5625, 1.0, 0.5625, 1.0, 0.5312, 1.0, 0.25, 1.0, 0.2812, 1.0, 0.2812, 1.0, 0.25, 1.0, 0.2812, 1.0, 0.3125, 1.0, 0.3125, 1.0, 0.2812, 1.0, 0.3438, 1.0, 0.375, 1.0, 0.375, 1.0, 0.3438, 1.0, 0.3125, 1.0, 0.3438, 1.0, 0.3438, 1.0, 0.3125, 1.0, 0.7188, 1.0, 0.75, 1.0, 0.75, 1.0, 0.7188, 1.0, 0.2812, 1.0, 0.3125, 1.0, 0.3125, 1.0, 0.2812, 1.0, 0.6875, 1.0, 0.7188, 1.0, 0.7188, 1.0, 0.6875, 1.0, 0.25, 1.0, 0.2812, 1.0, 0.2812, 1.0, 0.25, 1.0, 0.6562, 1.0, 0.6875, 1.0, 0.6875, 1.0, 0.6562, 1.0, 0.625, 1.0, 0.6562, 1.0, 0.6562, 1.0, 0.625, 1.0, 0.5938, 1.0, 0.625, 1.0, 0.625, 1.0, 0.5938, 1.0, 0.5625, 1.0, 0.5938, 1.0, 0.5938, 1.0, 0.5625, 1.0, 0.5312, 1.0, 0.5625, 1.0, 0.5625, 1.0, 0.5312, 1.0, 0.5, 1.0, 0.5312, 1.0, 0.5312, 1.0, 0.5, 1.0, 0.4688, 1.0, 0.5, 1.0, 0.5, 1.0, 0.4688, 1.0, 0.4375, 1.0, 0.4688, 1.0, 0.4688, 1.0, 0.4375, 1.0, 0.4062, 1.0, 0.4375, 1.0, 0.4375, 1.0, 0.4062, 1.0, 0.6875, 1.0, 0.7188, 1.0, 0.7188, 1.0, 0.6875, 1.0, 0.25, 1.0, 0.2812, 1.0, 0.2812, 1.0, 0.25, 1.0, 0.6562, 1.0, 0.6875, 1.0, 0.6875, 1.0, 0.6562, 1.0, 0.625, 1.0, 0.6562, 1.0, 0.6562, 1.0, 0.625, 1.0, 0.5938, 1.0, 0.625, 1.0, 0.625, 1.0, 0.5938, 1.0, 0.5625, 1.0, 0.5938, 1.0, 0.5938, 1.0, 0.5625, 1.0, 0.5312, 1.0, 0.5625, 1.0, 0.5625, 1.0, 0.5312, 1.0, 0.5, 1.0, 0.5312, 1.0, 0.5312, 1.0, 0.5, 1.0, 0.4688, 1.0, 0.5, 1.0, 0.5, 1.0, 0.4688, 1.0, 0.4375, 1.0, 0.4688, 1.0, 0.4688, 1.0, 0.4375, 1.0, 0.4062, 1.0, 0.4375, 1.0, 0.4375, 1.0, 0.4062, 1.0, 0.375, 1.0, 0.4062, 1.0, 0.4062, 1.0, 0.375, 1.0, 0.3438, 1.0, 0.375, 1.0, 0.375, 1.0, 0.3438, 1.0, 0.3125, 1.0, 0.3438, 1.0, 0.3438, 1.0, 0.3125, 1.0, 0.7188, 1.0, 0.75, 1.0, 0.75, 1.0, 0.7188, 1.0, 0.5938, 1.0, 0.625, 1.0, 0.625, 1.0, 0.5938, 1.0, 0.5625, 1.0, 0.5938, 1.0, 0.5938, 1.0, 0.5625, 1.0, 0.5312, 1.0, 0.5625, 1.0, 0.5625, 1.0, 0.5312, 1.0, 0.5, 1.0, 0.5312, 1.0, 0.5312, 1.0, 0.5, 1.0, 0.4688, 1.0, 0.5, 1.0, 0.5, 1.0, 0.4688, 1.0, 0.4375, 1.0, 0.4688, 1.0, 0.4688, 1.0, 0.4375, 1.0, 0.4062, 1.0, 0.4375, 1.0, 0.4375, 1.0, 0.4062, 1.0, 0.375, 1.0, 0.4062, 1.0, 0.4062, 1.0, 0.375, 1.0, 0.3438, 1.0, 0.375, 1.0, 0.375, 1.0, 0.3438, 1.0, 0.3125, 1.0, 0.3438, 1.0, 0.3438, 1.0, 0.3125, 1.0, 0.7188, 1.0, 0.75, 1.0, 0.75, 1.0, 0.7188, 1.0, 0.2812, 1.0, 0.3125, 1.0, 0.3125, 1.0, 0.2812, 1.0, 0.6875, 1.0, 0.7188, 1.0, 0.7188, 1.0, 0.6875, 1.0, 0.25, 1.0, 0.2812, 1.0, 0.2812, 1.0, 0.25, 1.0, 0.6562, 1.0, 0.6875, 1.0, 0.6875, 1.0, 0.6562, 1.0, 0.625, 1.0, 0.6562, 1.0, 0.6562, 1.0, 0.625, 1.0, 0.5, 1.0, 0.5312, 1.0, 0.5312, 1.0, 0.5, 1.0, 0.4688, 1.0, 0.5, 1.0, 0.5, 1.0, 0.4688, 1.0, 0.4375, 1.0, 0.4688, 1.0, 0.4688, 1.0, 0.4375, 1.0, 0.4062, 1.0, 0.4375, 1.0, 0.4375, 1.0, 0.4062, 1.0, 0.375, 1.0, 0.4062, 1.0, 0.4062, 1.0, 0.375, 1.0, 0.3438, 1.0, 0.375, 1.0, 0.375, 1.0, 0.3438, 1.0, 0.3125, 1.0, 0.3438, 1.0, 0.3438, 1.0, 0.3125, 1.0, 0.7188, 1.0, 0.75, 1.0, 0.75, 1.0, 0.7188, 1.0, 0.2812, 1.0, 0.3125, 1.0, 0.3125, 1.0, 0.2812, 1.0, 0.6875, 1.0, 0.7188, 1.0, 0.7188, 1.0, 0.6875, 1.0, 0.25, 1.0, 0.2812, 1.0, 0.2812, 1.0, 0.25, 1.0, 0.6562, 1.0, 0.6875, 1.0, 0.6875, 1.0, 0.6562, 1.0, 0.625, 1.0, 0.6562, 1.0, 0.6562, 1.0, 0.625, 1.0, 0.5938, 1.0, 0.625, 1.0, 0.625, 1.0, 0.5938, 1.0, 0.5625, 1.0, 0.5938, 1.0, 0.5938, 1.0, 0.5625, 1.0, 0.5312, 1.0, 0.5625, 1.0, 0.5625, 1.0, 0.5312, 1.0, 0.4062, 1.0, 0.4375, 1.0, 0.4375, 1.0, 0.4062, 1.0, 0.375, 1.0, 0.4062, 1.0, 0.4062, 1.0, 0.375, 1.0, 0.3438, 1.0, 0.375, 1.0, 0.375, 1.0, 0.3438, 1.0, 0.3125, 1.0, 0.3438, 1.0, 0.3438, 1.0, 0.3125, 1.0, 0.7188, 1.0, 0.75, 1.0, 0.75, 1.0, 0.7188, 1.0, 0.2812, 1.0, 0.3125, 1.0, 0.3125, 1.0, 0.2812, 1.0, 0.6875, 1.0, 0.7188, 1.0, 0.7188, 1.0, 0.6875, 1.0, 0.25, 1.0, 0.2812, 1.0, 0.2812, 1.0, 0.25, 1.0, 0.6562, 1.0, 0.6875, 1.0, 0.6875, 1.0, 0.6562, 1.0, 0.625, 1.0, 0.6562, 1.0, 0.6562, 1.0, 0.625, 1.0, 0.5938, 1.0, 0.625, 1.0, 0.625, 1.0, 0.5938, 1.0, 0.5625, 1.0, 0.5938, 1.0, 0.5938, 1.0, 0.5625, 1.0, 0.5312, 1.0, 0.5625, 1.0, 0.5625, 1.0, 0.5312, 1.0, 0.5, 1.0, 0.5312, 1.0, 0.5312, 1.0, 0.5, 1.0, 0.4688, 1.0, 0.5, 1.0, 0.5, 1.0, 0.4688, 1.0, 0.4375, 1.0, 0.4688, 1.0, 0.4688, 1.0, 0.4375, 1.0, 0.6562, 1.0, 0.6875, 1.0, 0.6875, 1.0, 0.6562, 1.0, 0.3125, 1.0, 0.3438, 1.0, 0.3438, 1.0, 0.3125, 1.0, 0.7188, 1.0, 0.75, 1.0, 0.75, 1.0, 0.7188, 1.0, 0.2812, 1.0, 0.3125, 1.0, 0.3125, 1.0, 0.2812, 1.0, 0.6875, 1.0, 0.7188, 1.0, 0.7188, 1.0, 0.6875, 1.0, 0.25, 1.0, 0.2812, 1.0, 0.2812, 1.0, 0.25, 1.0, 0.6562, 1.0, 0.6875, 1.0, 0.6875, 1.0, 0.6562, 1.0, 0.625, 1.0, 0.6562, 1.0, 0.6562, 1.0, 0.625, 1.0, 0.5938, 1.0, 0.625, 1.0, 0.625, 1.0, 0.5938, 1.0, 0.5625, 1.0, 0.5938, 1.0, 0.5938, 1.0, 0.5625, 1.0, 0.5312, 1.0, 0.5625, 1.0, 0.5625, 1.0, 0.5312, 1.0, 0.5, 1.0, 0.5312, 1.0, 0.5312, 1.0, 0.5, 1.0, 0.4688, 1.0, 0.5, 1.0, 0.5, 1.0, 0.4688, 1.0, 0.4375, 1.0, 0.4688, 1.0, 0.4688, 1.0, 0.4375, 1.0, 0.4062, 1.0, 0.4375, 1.0, 0.4375, 1.0, 0.4062, 1.0, 0.375, 1.0, 0.4062, 1.0, 0.4062, 1.0, 0.375, 1.0, 0.3438, 1.0, 0.375, 1.0, 0.375, 1.0, 0.3438, 1.0, 0.5625, 1.0, 0.5938, 1.0, 0.5938, 1.0, 0.5625, 1.0, 0.625, 1.0, 0.6562, 1.0, 0.6562, 1.0, 0.625, 1.0, 0.5938, 1.0, 0.625, 1.0, 0.625, 1.0, 0.5938, 1.0, 0.5625, 1.0, 0.5938, 1.0, 0.5938, 1.0, 0.5625, 1.0, 0.5312, 1.0, 0.5625, 1.0, 0.5625, 1.0, 0.5312, 1.0, 0.5, 1.0, 0.5312, 1.0, 0.5312, 1.0, 0.5, 1.0, 0.4688, 1.0, 0.5, 1.0, 0.5, 1.0, 0.4688, 1.0, 0.4375, 1.0, 0.4688, 1.0, 0.4688, 1.0, 0.4375, 1.0, 0.4062, 1.0, 0.4375, 1.0, 0.4375, 1.0, 0.4062, 1.0, 0.375, 1.0, 0.4062, 1.0, 0.4062, 1.0, 0.375, 1.0, 0.3438, 1.0, 0.375, 1.0, 0.375, 1.0, 0.3438, 1.0, 0.3125, 1.0, 0.3438, 1.0, 0.3438, 1.0, 0.3125, 1.0, 0.7188, 1.0, 0.75, 1.0, 0.75, 1.0, 0.7188, 1.0, 0.2812, 1.0, 0.3125, 1.0, 0.3125, 1.0, 0.2812, 1.0, 0.6875, 1.0, 0.7188, 1.0, 0.7188, 1.0, 0.6875, 1.0, 0.25, 1.0, 0.2812, 1.0, 0.2812, 1.0, 0.25, 1.0, 0.4688, 1.0, 0.5, 1.0, 0.5, 1.0, 0.4688, 1.0, 0.5312, 1.0, 0.5625, 1.0, 0.5625, 1.0, 0.5312, 1.0, 0.5, 1.0, 0.5312, 1.0, 0.5312, 1.0, 0.5, 1.0, 0.4688, 1.0, 0.5, 1.0, 0.5, 1.0, 0.4688, 1.0, 0.4375, 1.0, 0.4688, 1.0, 0.4688, 1.0, 0.4375, 1.0, 0.4062, 1.0, 0.4375, 1.0, 0.4375, 1.0, 0.4062, 1.0, 0.375, 1.0, 0.4062, 1.0, 0.4062, 1.0, 0.375, 1.0, 0.3438, 1.0, 0.375, 1.0, 0.375, 1.0, 0.3438, 1.0, 0.3125, 1.0, 0.3438, 1.0, 0.3438, 1.0, 0.3125, 1.0, 0.7188, 1.0, 0.75, 1.0, 0.75, 1.0, 0.7188, 1.0, 0.2812, 1.0, 0.3125, 1.0, 0.3125, 1.0, 0.2812, 1.0, 0.6875, 1.0, 0.7188, 1.0, 0.7188, 1.0, 0.6875, 1.0, 0.25, 1.0, 0.2812, 1.0, 0.2812, 1.0, 0.25, 1.0, 0.6562, 1.0, 0.6875, 1.0, 0.6875, 1.0, 0.6562, 1.0, 0.625, 1.0, 0.6562, 1.0, 0.6562, 1.0, 0.625, 1.0, 0.5938, 1.0, 0.625, 1.0, 0.625, 1.0, 0.5938, 1.0, 0.375, 1.0, 0.4062, 1.0, 0.4062, 1.0, 0.375, 1.0, 0.4375, 1.0, 0.4688, 1.0, 0.4688, 1.0, 0.4375, 1.0, 0.4062, 1.0, 0.4375, 1.0, 0.4375, 1.0, 0.4062, 1.0, 0.375, 1.0, 0.4062, 1.0, 0.4062, 1.0, 0.375, 1.0, 0.3438, 1.0, 0.375, 1.0, 0.375, 1.0, 0.3438, 1.0, 0.3125, 1.0, 0.3438, 1.0, 0.3438, 1.0, 0.3125, 1.0, 0.7188, 1.0, 0.75, 1.0, 0.75, 1.0, 0.7188, 1.0, 0.2812, 1.0, 0.3125, 1.0, 0.3125, 1.0, 0.2812, 1.0, 0.6875, 1.0, 0.7188, 1.0, 0.7188, 1.0, 0.6875, 1.0, 0.25, 1.0, 0.2812, 1.0, 0.2812, 1.0, 0.25, 1.0, 0.6562, 1.0, 0.6875, 1.0, 0.6875, 1.0, 0.6562, 1.0, 0.625, 1.0, 0.6562, 1.0, 0.6562, 1.0, 0.625, 1.0, 0.5938, 1.0, 0.625, 1.0, 0.625, 1.0, 0.5938, 1.0, 0.5625, 1.0, 0.5938, 1.0, 0.5938, 1.0, 0.5625, 1.0, 0.5312, 1.0, 0.5625, 1.0, 0.5625, 1.0, 0.5312, 1.0, 0.5, 1.0, 0.5312, 1.0, 0.5312, 1.0, 0.5, 1.0, 0.2812, 1.0, 0.3125, 1.0, 0.3125, 1.0, 0.2812, 1.0, 0.3438, 1.0, 0.375, 1.0, 0.375, 1.0, 0.3438, 1.0, 0.3125, 1.0, 0.3438, 1.0, 0.3438, 1.0, 0.3125, 1.0, 0.7188, 1.0, 0.75, 1.0, 0.75, 1.0, 0.7188, 1.0, 0.2812, 1.0, 0.3125, 1.0, 0.3125, 1.0, 0.2812, 1.0, 0.6875, 1.0, 0.7188, 1.0, 0.7188, 1.0, 0.6875, 1.0, 0.25, 1.0, 0.2812, 1.0, 0.2812, 1.0, 0.25, 1.0, 0.6562, 1.0, 0.6875, 1.0, 0.6875, 1.0, 0.6562, 1.0, 0.625, 1.0, 0.6562, 1.0, 0.6562, 1.0, 0.625, 1.0, 0.5938, 1.0, 0.625, 1.0, 0.625, 1.0, 0.5938, 1.0, 0.5625, 1.0, 0.5938, 1.0, 0.5938, 1.0, 0.5625, 1.0, 0.5312, 1.0, 0.5625, 1.0, 0.5625, 1.0, 0.5312, 1.0, 0.5, 1.0, 0.5312, 1.0, 0.5312, 1.0, 0.5, 1.0, 0.4688, 1.0, 0.5, 1.0, 0.5, 1.0, 0.4688, 1.0, 0.4375, 1.0, 0.4688, 1.0, 0.4688, 1.0, 0.4375, 1.0, 0.4062, 1.0, 0.4375, 1.0, 0.4375, 1.0, 0.4062, 1.0, 0.6875, 1.0, 0.7187, 1.0, 0.7188, 1.0, 0.6875, 1.0, 0.25, 1.0, 0.2812, 1.0, 0.2812, 1.0, 0.25, 1.0, 0.6562, 1.0, 0.6875, 1.0, 0.6875, 1.0, 0.6562, 1.0, 0.625, 1.0, 0.6562, 1.0, 0.6562, 1.0, 0.625, 1.0, 0.5938, 1.0, 0.625, 1.0, 0.625, 1.0, 0.5938, 1.0, 0.5625, 1.0, 0.5938, 1.0, 0.5938, 1.0, 0.5625, 1.0, 0.5312, 1.0, 0.5625, 1.0, 0.5625, 1.0, 0.5312, 1.0, 0.5, 1.0, 0.5312, 1.0, 0.5312, 1.0, 0.5, 1.0, 0.4688, 1.0, 0.5, 1.0, 0.5, 1.0, 0.4688, 1.0, 0.4375, 1.0, 0.4688, 1.0, 0.4688, 1.0, 0.4375, 1.0, 0.4062, 1.0, 0.4375, 1.0, 0.4375, 1.0, 0.4062, 1.0, 0.375, 1.0, 0.4062, 1.0, 0.4062, 1.0, 0.375, 1.0, 0.3437, 1.0, 0.375, 1.0, 0.375, 1.0, 0.3438, 1.0, 0.3125, 1.0, 0.3437, 1.0, 0.3438, 1.0, 0.3125, 1.0, 0.7187, 1.0, 0.75, 1.0, 0.75, 1.0, 0.7188, 1.0, 0.5938, 1.0, 0.625, 1.0, 0.625, 1.0, 0.5938, 1.0, 0.5625, 1.0, 0.5938, 1.0, 0.5938, 1.0, 0.5625, 1.0, 0.5312, 1.0, 0.5625, 1.0, 0.5625, 1.0, 0.5312, 1.0, 0.5, 1.0, 0.5312, 1.0, 0.5312, 1.0, 0.5, 1.0, 0.4688, 1.0, 0.5, 1.0, 0.5, 1.0, 0.4688, 1.0, 0.4375, 1.0, 0.4688, 1.0, 0.4688, 1.0, 0.4375, 1.0, 0.4062, 1.0, 0.4375, 1.0, 0.4375, 1.0, 0.4062, 1.0, 0.375, 1.0, 0.4062, 1.0, 0.4062, 1.0, 0.375, 1.0, 0.3438, 1.0, 0.375, 1.0, 0.375, 1.0, 0.3438, 1.0, 0.3125, 1.0, 0.3438, 1.0, 0.3438, 1.0, 0.3125, 1.0, 0.7188, 1.0, 0.75, 1.0, 0.75, 1.0, 0.7188, 1.0, 0.2812, 1.0, 0.3125, 1.0, 0.3125, 1.0, 0.2812, 1.0, 0.6875, 1.0, 0.7188, 1.0, 0.7188, 1.0, 0.6875, 1.0, 0.25, 1.0, 0.2812, 1.0, 0.2812, 1.0, 0.25, 1.0, 0.6562, 1.0, 0.6875, 1.0, 0.6875, 1.0, 0.6562, 1.0, 0.625, 1.0, 0.6562, 1.0, 0.6562, 1.0, 0.625, 1.0, 0.2968, 0.4854, 0.25, 0.49, 0.2032, 0.4854, 0.1582, 0.4717, 0.1167, 0.4496, 0.08029, 0.4197, 0.05045, 0.3833, 0.02827, 0.3418, 0.01461, 0.2968, 0.01, 0.25, 0.01461, 0.2032, 0.02827, 0.1582, 0.05045, 0.1167, 0.08029, 0.08029, 0.1167, 0.05045, 0.1582, 0.02827, 0.2032, 0.01461, 0.25, 0.01, 0.2968, 0.01461, 0.3418, 0.02827, 0.3833, 0.05045, 0.4197, 0.08029, 0.4496, 0.1167, 0.4717, 0.1582, 0.4854, 0.2032, 0.49, 0.25, 0.4854, 0.2968, 0.4717, 0.3418, 0.4496, 0.3833, 0.4197, 0.4197, 0.3833, 0.4496, 0.3418, 0.4717, 0.5, 1.0, 0.5312, 1.0, 0.5312, 1.0, 0.5, 1.0, 0.4688, 1.0, 0.5, 1.0, 0.5, 1.0, 0.4688, 1.0, 0.4375, 1.0, 0.4688, 1.0, 0.4688, 1.0, 0.4375, 1.0, 0.4062, 1.0, 0.4375, 1.0, 0.4375, 1.0, 0.4062, 1.0, 0.375, 1.0, 0.4062, 1.0, 0.4062, 1.0, 0.375, 1.0, 0.3438, 1.0, 0.375, 1.0, 0.375, 1.0, 0.3438, 1.0, 0.3125, 1.0, 0.3438, 1.0, 0.3438, 1.0, 0.3125, 1.0, 0.7188, 1.0, 0.75, 1.0, 0.75, 1.0, 0.7188, 1.0, 0.2812, 1.0, 0.3125, 1.0, 0.3125, 1.0, 0.2812, 1.0, 0.6875, 1.0, 0.7188, 1.0, 0.7188, 1.0, 0.6875, 1.0, 0.25, 1.0, 0.2812, 1.0, 0.2812, 1.0, 0.25, 1.0, 0.6562, 1.0, 0.6875, 1.0, 0.6875, 1.0, 0.6562, 1.0, 0.625, 1.0, 0.6562, 1.0, 0.6562, 1.0, 0.625, 1.0, 0.5938, 1.0, 0.625, 1.0, 0.625, 1.0, 0.5938, 1.0, 0.5625, 1.0, 0.5938, 1.0, 0.5938, 1.0, 0.5625, 1.0, 0.5312, 1.0, 0.5625, 1.0, 0.5625, 1.0, 0.5312, 1.0, 0.7188, 1.0, 0.75, 1.0, 0.75, 1.0, 0.7188, 1.0, 0.7188, 1.0, 0.75, 1.0, 0.75, 1.0, 0.7187, 1.0, 0.7187, 1.0, 0.75, 1.0, 0.75, 1.0, 0.7187, 1.0, 0.7187, 1.0, 0.75, 1.0, 0.75, 1.0, 0.7187, 1.0, 0.7187, 1.0, 0.75, 1.0, 0.75, 1.0, 0.7187, 1.0, 0.3125, 1.0, 0.3438, 1.0, 0.3438, 1.0, 0.3125, 1.0, 0.3125, 1.0, 0.3438, 1.0, 0.3437, 1.0, 0.3125, 1.0, 0.3125, 1.0, 0.3437, 1.0, 0.3437, 1.0, 0.3125, 1.0, 0.3125, 1.0, 0.3437, 1.0, 0.3437, 1.0, 0.3125, 1.0, 0.3125, 1.0, 0.3437, 1.0, 0.3437, 1.0, 0.3125, 1.0, 0.3438, 1.0, 0.375, 1.0, 0.375, 1.0, 0.3438, 1.0, 0.3438, 1.0, 0.375, 1.0, 0.375, 1.0, 0.3437, 1.0, 0.3437, 1.0, 0.375, 1.0, 0.375, 1.0, 0.3437, 1.0, 0.3437, 1.0, 0.375, 1.0, 0.375, 1.0, 0.3437, 1.0, 0.3437, 1.0, 0.375, 1.0, 0.375, 1.0, 0.3437, 1.0, 0.375, 1.0, 0.4062, 1.0, 0.4062, 1.0, 0.375, 1.0, 0.375, 1.0, 0.4062, 1.0, 0.4062, 1.0, 0.375, 1.0, 0.375, 1.0, 0.4062, 1.0, 0.4063, 1.0, 0.375, 1.0, 0.375, 1.0, 0.4063, 1.0, 0.4063, 1.0, 0.375, 1.0, 0.375, 1.0, 0.4063, 1.0, 0.4062, 1.0, 0.375, 1.0, 0.4062, 1.0, 0.4375, 1.0, 0.4375, 1.0, 0.4062, 1.0, 0.4062, 1.0, 0.4375, 1.0, 0.4375, 1.0, 0.4062, 1.0, 0.4062, 1.0, 0.4375, 1.0, 0.4375, 1.0, 0.4063, 1.0, 0.4063, 1.0, 0.4375, 1.0, 0.4375, 1.0, 0.4063, 1.0, 0.4063, 1.0, 0.4375, 1.0, 0.4375, 1.0, 0.4062, 1.0, 0.4375, 1.0, 0.4688, 1.0, 0.4688, 1.0, 0.4375, 1.0, 0.4375, 1.0, 0.4688, 1.0, 0.4687, 1.0, 0.4375, 1.0, 0.4375, 1.0, 0.4687, 1.0, 0.4688, 1.0, 0.4375, 1.0, 0.4375, 1.0, 0.4688, 1.0, 0.4688, 1.0, 0.4375, 1.0, 0.4375, 1.0, 0.4688, 1.0, 0.4688, 1.0, 0.4375, 1.0, 0.4688, 1.0, 0.5, 1.0, 0.5, 1.0, 0.4688, 1.0, 0.4688, 1.0, 0.5, 1.0, 0.5, 1.0, 0.4687, 1.0, 0.5312, 1.0, 0.5312, 1.0, 0.5312, 1.0, 0.5312, 1.0, 0.4688, 1.0, 0.4688, 1.0, 0.4688, 1.0, 0.4688, 1.0, 0.5, 1.0, 0.5312, 1.0, 0.5312, 1.0, 0.5, 1.0, 0.5, 1.0, 0.5312, 1.0, 0.5312, 1.0, 0.5, 1.0, 0.5, 1.0, 0.5312, 1.0, 0.5312, 1.0, 0.5, 1.0, 0.5312, 1.0, 0.5312, 1.0, 0.5312, 1.0, 0.5312, 1.0, 0.4688, 1.0, 0.4688, 1.0, 0.4688, 1.0, 0.4688, 1.0, 0.5312, 1.0, 0.5, 1.0, 0.5, 1.0, 0.5312, 1.0, 0.5312, 1.0, 0.5625, 1.0, 0.5625, 1.0, 0.5312, 1.0, 0.5312, 1.0, 0.5625, 1.0, 0.5625, 1.0, 0.5312, 1.0, 0.5312, 1.0, 0.5625, 1.0, 0.5625, 1.0, 0.5312, 1.0, 0.5312, 1.0, 0.5625, 1.0, 0.5625, 1.0, 0.5312, 1.0, 0.5312, 1.0, 0.5625, 1.0, 0.5625, 1.0, 0.5312, 1.0, 0.5625, 1.0, 0.5938, 1.0, 0.5938, 1.0, 0.5625, 1.0, 0.5625, 1.0, 0.5938, 1.0, 0.5938, 1.0, 0.5625, 1.0, 0.5625, 1.0, 0.5938, 1.0, 0.5938, 1.0, 0.5625, 1.0, 0.5625, 1.0, 0.5938, 1.0, 0.5938, 1.0, 0.5625, 1.0, 0.5625, 1.0, 0.5938, 1.0, 0.5938, 1.0, 0.5625, 1.0, 0.5938, 1.0, 0.625, 1.0, 0.625, 1.0, 0.5938, 1.0, 0.5938, 1.0, 0.625, 1.0, 0.625, 1.0, 0.5938, 1.0, 0.5938, 1.0, 0.625, 1.0, 0.625, 1.0, 0.5938, 1.0, 0.5938, 1.0, 0.625, 1.0, 0.625, 1.0, 0.5938, 1.0, 0.5938, 1.0, 0.625, 1.0, 0.625, 1.0, 0.5938, 1.0, 0.625, 1.0, 0.6562, 1.0, 0.6562, 1.0, 0.625, 1.0, 0.625, 1.0, 0.6562, 1.0, 0.6562, 1.0, 0.625, 1.0, 0.625, 1.0, 0.6562, 1.0, 0.6563, 1.0, 0.625, 1.0, 0.625, 1.0, 0.6563, 1.0, 0.6563, 1.0, 0.625, 1.0, 0.625, 1.0, 0.6563, 1.0, 0.6562, 1.0, 0.625, 1.0, 0.6562, 1.0, 0.6875, 1.0, 0.6875, 1.0, 0.6562, 1.0, 0.6562, 1.0, 0.6875, 1.0, 0.6875, 1.0, 0.6562, 1.0, 0.6562, 1.0, 0.6875, 1.0, 0.6875, 1.0, 0.6563, 1.0, 0.6563, 1.0, 0.6875, 1.0, 0.6875, 1.0, 0.6563, 1.0, 0.6563, 1.0, 0.6875, 1.0, 0.6875, 1.0, 0.6562, 1.0, 0.25, 1.0, 0.2812, 1.0, 0.2812, 1.0, 0.25, 1.0, 0.25, 1.0, 0.2812, 1.0, 0.2812, 1.0, 0.25, 1.0, 0.25, 1.0, 0.2812, 1.0, 0.2812, 1.0, 0.25, 1.0, 0.25, 1.0, 0.2812, 1.0, 0.2812, 1.0, 0.25, 1.0, 0.25, 1.0, 0.2812, 1.0, 0.2812, 1.0, 0.25, 1.0, 0.6875, 1.0, 0.7188, 1.0, 0.7188, 1.0, 0.6875, 1.0, 0.6875, 1.0, 0.7188, 1.0, 0.7187, 1.0, 0.6875, 1.0, 0.6875, 1.0, 0.7187, 1.0, 0.7187, 1.0, 0.6875, 1.0, 0.6875, 1.0, 0.7187, 1.0, 0.7187, 1.0, 0.6875, 1.0, 0.6875, 1.0, 0.7187, 1.0, 0.7187, 1.0, 0.6875, 1.0, 0.2812, 1.0, 0.3125, 1.0, 0.3125, 1.0, 0.2812, 1.0, 0.2812, 1.0, 0.3125, 1.0, 0.3125, 1.0, 0.2812, 1.0, 0.2812, 1.0, 0.3125, 1.0, 0.3125, 1.0, 0.2812, 1.0, 0.2812, 1.0, 0.3125, 1.0, 0.3125, 1.0, 0.2812, 1.0, 0.2812, 1.0, 0.3125, 1.0, 0.3125, 1.0, 0.2812, 1.0, 0.5312, 1.0, 0.5312, 1.0, 0.5312, 1.0, 0.5312, 1.0, 0.4688, 1.0, 0.4688, 1.0, 0.4688, 1.0, 0.4688, 1.0, 0.5312, 1.0, 0.5312, 1.0, 0.5312, 1.0, 0.5312, 1.0, 0.5, 1.0, 0.5312, 1.0, 0.5312, 1.0, 0.5, 1.0, 0.4688, 1.0, 0.4688, 1.0, 0.4688, 1.0, 0.4688, 1.0, 0.5, 1.0, 0.5312, 1.0, 0.5312, 1.0, 0.5, 1.0, 0.5, 1.0, 0.4688, 1.0, 0.4688, 1.0, 0.5, 1.0, 0.4688, 1.0, 0.4687, 1.0, 0.4687, 1.0, 0.4688, 1.0, 0.5312, 1.0, 0.5312, 1.0, 0.5312, 1.0, 0.5312, 1.0, 0.4687, 1.0, 0.5, 1.0, 0.5, 1.0, 0.4687, 1.0, 0.5, 1.0, 0.4688, 1.0, 0.4688, 1.0, 0.5, 1.0, 0.4688, 1.0, 0.4687, 1.0, 0.4687, 1.0, 0.4688, 1.0, 0.5312, 1.0, 0.5312, 1.0, 0.5312, 1.0, 0.5312, 1.0, 0.4688, 1.0, 0.4688, 1.0, 0.4688, 1.0, 0.4688, 1.0, 0.5312, 1.0, 0.5312, 1.0, 0.5312, 1.0, 0.5312, 1.0, 0.5, 1.0, 0.5312, 1.0, 0.5312, 1.0, 0.5, 1.0, 0.4688, 1.0, 0.4687, 1.0, 0.4687, 1.0, 0.4688, 1.0, 0.5312, 1.0, 0.5, 1.0, 0.5, 1.0, 0.5312, 1.0, 0.5312, 1.0, 0.5312, 1.0, 0.5312, 1.0, 0.5312, 1.0, 0.4687, 1.0, 0.5, 1.0, 0.5, 1.0, 0.4687, 1.0, 0.5312, 1.0, 0.5312, 1.0, 0.5312, 1.0, 0.5312, 1.0, 0.5, 1.0, 0.5312, 1.0, 0.5312, 1.0, 0.5, 1.0, 0.4688, 1.0, 0.4687, 1.0, 0.4687, 1.0, 0.4688, 1.0, 0.5312, 1.0, 0.5312, 1.0, 0.5312, 1.0, 0.5312, 1.0, 0.4688, 1.0, 0.4688, 1.0, 0.4688, 1.0, 0.4688, 1.0, 0.5312, 1.0, 0.5312, 1.0, 0.5312, 1.0, 0.5312, 1.0, 0.5312, 1.0, 0.5312, 1.0, 0.5312, 1.0, 0.5312, 1.0, 0.4687, 1.0, 0.5, 1.0, 0.5, 1.0, 0.4687, 1.0, 0.5312, 1.0, 0.5, 1.0, 0.5, 1.0, 0.5312, 1.0, 0.4688, 1.0, 0.4688, 1.0, 0.4688, 1.0, 0.4688, 1.0, 0.4687, 1.0, 0.5, 1.0, 0.5, 1.0, 0.4687, 1.0, 0.5312, 1.0, 0.5312, 1.0, 0.5312, 1.0, 0.5312, 1.0, 0.5, 1.0, 0.4688, 1.0, 0.4688, 1.0, 0.5, 1.0, 0.4688, 1.0, 0.4687, 1.0, 0.4687, 1.0, 0.4688, 1.0, 0.5312, 1.0, 0.5312, 1.0, 0.5312, 1.0, 0.5312, 1.0, 0.4688, 1.0, 0.4688, 1.0, 0.4688, 1.0, 0.4688, 1.0, 0.4687, 1.0, 0.5, 1.0, 0.5, 1.0, 0.4687, 1.0, 0.5312, 1.0, 0.5, 1.0, 0.5, 1.0, 0.5312, 1.0, 0.4688, 1.0, 0.4688, 1.0, 0.4688, 1.0, 0.4688, 1.0, 0.5, 1.0, 0.5312, 1.0, 0.5312, 1.0, 0.5, 1.0, 0.5312, 1.0, 0.5, 1.0, 0.5, 1.0, 0.5312, 1.0, 0.4687, 1.0, 0.5, 1.0, 0.5, 1.0, 0.4687, 1.0, 0.5312, 1.0, 0.5312, 1.0, 0.5312, 1.0, 0.5312, 1.0, 0.5, 1.0, 0.4688, 1.0, 0.4688, 1.0, 0.5, 1.0, 0.4688, 1.0, 0.4687, 1.0, 0.4687, 1.0, 0.4688, 1.0, 0.5312, 1.0, 0.5312, 1.0, 0.5312, 1.0, 0.5312, 1.0, 0.5312, 1.0, 0.5, 1.0, 0.5, 1.0, 0.5312, 1.0, 0.4688, 1.0, 0.4688, 1.0, 0.4688, 1.0, 0.4688, 1.0, 0.5, 1.0, 0.5312, 1.0, 0.5312, 1.0, 0.5, 1.0, 0.5312, 1.0, 0.5312, 1.0, 0.5312, 1.0, 0.5312, 1.0, 0.5312, 1.0, 0.5, 1.0, 0.5, 1.0, 0.5312, 1.0, 0.4687, 1.0, 0.5, 1.0, 0.5, 1.0, 0.4687, 1.0, 0.5312, 1.0, 0.5312, 1.0, 0.5312, 1.0, 0.5312, 1.0, 0.5, 1.0, 0.4688, 1.0, 0.4688, 1.0, 0.5, 1.0, 0.4688, 1.0, 0.4687, 1.0, 0.4687, 1.0, 0.4688, 1.0, 0.5312, 1.0, 0.5312, 1.0, 0.5312, 1.0, 0.5312, 1.0, 0.4688, 1.0, 0.4688, 1.0, 0.4688, 1.0, 0.4688, 1.0, 0.5, 1.0, 0.5312, 1.0, 0.5312, 1.0, 0.5, 1.0, 0.5312, 1.0, 0.5312, 1.0, 0.5312, 1.0, 0.5312, 1.0, 0.4688, 1.0, 0.4688, 1.0, 0.4688, 1.0, 0.4688, 1.0, 0.5, 1.0, 0.5312, 1.0, 0.5312, 1.0, 0.5, 1.0, 0.4688, 1.0, 0.4688, 1.0, 0.4688, 1.0, 0.4688, 1.0, 0.5312, 1.0, 0.5, 1.0, 0.5, 1.0, 0.5312, 1.0, 0.4687, 1.0, 0.5, 1.0, 0.5, 1.0, 0.4687, 1.0, 0.5312, 1.0, 0.5312, 1.0, 0.5312, 1.0, 0.5312, 1.0, 0.5, 1.0, 0.4688, 1.0, 0.4688, 1.0, 0.5, 1.0, 0.4688, 1.0, 0.4688, 1.0, 0.4688, 1.0, 0.4688, 1.0, 0.5, 1.0, 0.5312, 1.0, 0.5312, 1.0, 0.5, 1.0, 0.5312, 1.0, 0.5312, 1.0, 0.5312, 1.0, 0.5312, 1.0, 0.4688, 1.0, 0.4688, 1.0, 0.4688, 1.0, 0.4688, 1.0, 0.5, 1.0, 0.5312, 1.0, 0.5312, 1.0, 0.5, 1.0, 0.4688, 1.0, 0.4688, 1.0, 0.4688, 1.0, 0.4688, 1.0, 0.5312, 1.0, 0.5, 1.0, 0.5, 1.0, 0.5312, 1.0, 0.4687, 1.0, 0.5, 1.0, 0.5, 1.0, 0.4687, 1.0, 0.5312, 1.0, 0.5312, 1.0, 0.5312, 1.0, 0.5312, 1.0, 0.5, 1.0, 0.4688, 1.0, 0.4688, 1.0, 0.5, 1.0, 0.5312, 1.0, 0.5312, 1.0, 0.5312, 1.0, 0.5312, 1.0, 0.4688, 1.0, 0.4688, 1.0, 0.4688, 1.0, 0.4688, 1.0, 0.5312, 1.0, 0.5312, 1.0, 0.5312, 1.0, 0.5312, 1.0, 0.4688, 1.0, 0.4687, 1.0, 0.4687, 1.0, 0.4688, 1.0, 0.4688, 1.0, 0.4688, 1.0, 0.4688, 1.0, 0.4688, 1.0, 0.5312, 1.0, 0.5312, 1.0, 0.5312, 1.0, 0.5312, 1.0, 0.5, 1.0, 0.5312, 1.0, 0.5312, 1.0, 0.5, 1.0, 0.4688, 1.0, 0.4688, 1.0, 0.4688, 1.0, 0.4688, 1.0, 0.5312, 1.0, 0.5, 1.0, 0.5, 1.0, 0.5312, 1.0, 0.4687, 1.0, 0.5, 1.0, 0.5, 1.0, 0.4687, 1.0, 0.5312, 1.0, 0.5312, 1.0, 0.5312, 1.0, 0.5312, 1.0, 0.4688, 1.0, 0.4688, 1.0, 0.4688, 1.0, 0.4688, 1.0, 0.5312, 1.0, 0.5312, 1.0, 0.5312, 1.0, 0.5312, 1.0, 0.4688, 1.0, 0.4687, 1.0, 0.4687, 1.0, 0.4688, 1.0, 0.4688, 1.0, 0.4687, 1.0, 0.4687, 1.0, 0.4688, 1.0, 0.5312, 1.0, 0.5312, 1.0, 0.5312, 1.0, 0.5312, 1.0, 0.4688, 1.0, 0.4688, 1.0, 0.4688, 1.0, 0.4688, 1.0, 0.5312, 1.0, 0.5312, 1.0, 0.5312, 1.0, 0.5312, 1.0, 0.5, 1.0, 0.5312, 1.0, 0.5312, 1.0, 0.5, 1.0, 0.4688, 1.0, 0.4688, 1.0, 0.4688, 1.0, 0.4688, 1.0, 0.5312, 1.0, 0.5312, 1.0, 0.5312, 1.0, 0.5312, 1.0, 0.4688, 1.0, 0.4687, 1.0, 0.4687, 1.0, 0.4688, 1.0, 0.5, 1.0, 0.4688, 1.0, 0.4688, 1.0, 0.5, 1.0, 0.5312, 1.0, 0.5312, 1.0, 0.5312, 1.0, 0.5312, 1.0, 0.5312, 1.0, 0.5312, 1.0, 0.5312, 1.0, 0.5312, 1.0, 0.5, 1.0, 0.4688, 1.0, 0.4688, 1.0, 0.5, 1.0, 0.4688, 1.0, 0.4687, 1.0, 0.4687, 1.0, 0.4688, 1.0, 0.5312, 1.0, 0.5312, 1.0, 0.5312, 1.0, 0.5312, 1.0, 0.4688, 1.0, 0.4688, 1.0, 0.4688, 1.0, 0.4688, 1.0, 0.5312, 1.0, 0.5312, 1.0, 0.5312, 1.0, 0.5312, 1.0, 0.5, 1.0, 0.4688, 1.0, 0.4688, 1.0, 0.5, 1.0, 0.5312, 1.0, 0.5312, 1.0, 0.5312, 1.0, 0.5312, 1.0, 0.4687, 1.0, 0.5, 1.0, 0.5, 1.0, 0.4687, 1.0, 0.5312, 1.0, 0.5, 1.0, 0.5, 1.0, 0.5312, 1.0, 0.5312, 1.0, 0.5312, 1.0, 0.5312, 1.0, 0.5312, 1.0, 0.5, 1.0, 0.4688, 1.0, 0.4688, 1.0, 0.5, 1.0, 0.4688, 1.0, 0.4687, 1.0, 0.4687, 1.0, 0.4688, 1.0, 0.5312, 1.0, 0.5312, 1.0, 0.5312, 1.0, 0.5312, 1.0, 0.4688, 1.0, 0.4688, 1.0, 0.4688, 1.0, 0.4688, 1.0, 0.5312, 1.0, 0.5312, 1.0, 0.5312, 1.0, 0.5312, 1.0, 0.4687, 1.0, 0.5, 1.0, 0.5, 1.0, 0.4687, 1.0, 0.5312, 1.0, 0.5, 1.0, 0.5, 1.0, 0.5312, 1.0, 0.4688, 1.0, 0.4688, 1.0, 0.4688, 1.0, 0.4688, 1.0, 0.5, 1.0, 0.5312, 1.0, 0.5312, 1.0, 0.5, 1.0, 0.5312, 1.0, 0.5, 1.0, 0.5, 1.0, 0.5312, 1.0, 0.4687, 1.0, 0.5, 1.0, 0.5, 1.0, 0.4687, 1.0, 0.5312, 1.0, 0.5312, 1.0, 0.5312, 1.0, 0.5312, 1.0, 0.5, 1.0, 0.4688, 1.0, 0.4688, 1.0, 0.5, 1.0, 0.4688, 1.0, 0.4687, 1.0, 0.4687, 1.0, 0.4688, 1.0, 0.5312, 1.0, 0.5312, 1.0, 0.5312, 1.0, 0.5312, 1.0, 0.4687, 1.0, 0.5, 1.0, 0.5, 1.0, 0.4687, 1.0, 0.5312, 1.0, 0.5, 1.0, 0.5, 1.0, 0.5312, 1.0, 0.4688, 1.0, 0.4688, 1.0, 0.4688, 1.0, 0.4688, 1.0, 0.5, 1.0, 0.5312, 1.0, 0.5312, 1.0, 0.5, 1.0, 0.4687, 1.0, 0.5, 1.0, 0.5, 1.0, 0.4688, 1.0, 0.4688, 1.0, 0.5, 1.0, 0.5, 1.0, 0.4688, 1.0, 0.4688, 1.0, 0.5, 1.0, 0.5, 1.0, 0.4688, 1.0, 0.5, 1.0, 0.5312, 1.0, 0.5312, 1.0, 0.5, 1.0, 0.5, 1.0, 0.5312, 1.0, 0.5312, 1.0, 0.5, 1.0, 0.5, 1.0, 0.5312, 1.0, 0.5312, 1.0, 0.5, 1.0, 0.4688, 1.0, 0.4688, 1.0, 0.4688, 1.0, 0.4688, 1.0, 0.5, 1.0, 0.5312, 1.0, 0.5312, 1.0, 0.5, 1.0, 0.5312, 1.0, 0.5312, 1.0, 0.5312, 1.0, 0.5312, 1.0, 0.4688, 1.0, 0.4688, 1.0, 0.4688, 1.0, 0.4688, 1.0, 0.4688, 1.0, 0.4688, 1.0, 0.4688, 1.0, 0.4688, 1.0, 0.5312, 1.0, 0.5312, 1.0, 0.5312, 1.0, 0.5312, 1.0, 0.4688, 1.0, 0.4688, 1.0, 0.4688, 1.0, 0.4688, 1.0, 0.5, 1.0, 0.4688, 1.0, 0.4688, 1.0, 0.5, 1.0, 0.4688, 1.0, 0.5, 1.0, 0.5, 1.0, 0.4688, 1.0, 0.5312, 1.0, 0.5312, 1.0, 0.5312, 1.0, 0.5312, 1.0, 0.4688, 1.0, 0.5, 1.0, 0.5, 1.0, 0.4688, 1.0, 0.5, 1.0, 0.4688, 1.0, 0.4688, 1.0, 0.5, 1.0, 0.5, 1.0, 0.5312, 1.0, 0.5312, 1.0, 0.5, 1.0, 0.5312, 1.0, 0.5, 1.0, 0.5, 1.0, 0.5312, 1.0, 0.5, 1.0, 0.4688, 1.0, 0.4688, 1.0, 0.5, 1.0, 0.4688, 1.0, 0.5, 1.0, 0.5, 1.0, 0.4688, 1.0, 0.5, 1.0, 0.5312, 1.0, 0.5312, 1.0, 0.5, 1.0, 0.4688, 1.0, 0.4688, 1.0, 0.4688, 1.0, 0.4688, 1.0, 0.5312, 1.0, 0.5312, 1.0, 0.5312, 1.0, 0.5312, 1.0, 0.4688, 1.0, 0.4688, 1.0, 0.4688, 1.0, 0.4688, 1.0, 0.5, 1.0, 0.5312, 1.0, 0.5312, 1.0, 0.5, 1.0, 0.5312, 1.0, 0.5, 1.0, 0.5, 1.0, 0.5312, 1.0, 0.5312, 1.0, 0.5312, 1.0, 0.5312, 1.0, 0.5312, 1.0, 0.4688, 1.0, 0.5, 1.0, 0.5, 1.0, 0.4688, 1.0, 0.5312, 1.0, 0.5, 1.0, 0.5, 1.0, 0.5312, 1.0, 0.5, 1.0, 0.4688, 1.0, 0.4688, 1.0, 0.5, 1.0, 0.4688, 1.0, 0.5, 1.0, 0.5, 1.0, 0.4688, 1.0, 0.5312, 1.0, 0.5312, 1.0, 0.5312, 1.0, 0.5312, 1.0, 0.5312, 1.0, 0.5, 1.0, 0.5, 1.0, 0.5312, 1.0, 0.5, 1.0, 0.5312, 1.0, 0.5312, 1.0, 0.5, 1.0, 0.4688, 1.0, 0.4688, 1.0, 0.4688, 1.0, 0.4688, 1.0, 0.5, 1.0, 0.5312, 1.0, 0.5312, 1.0, 0.5, 1.0, 0.5312, 1.0, 0.5, 1.0, 0.5, 1.0, 0.5312, 1.0, 0.5, 1.0, 0.4688, 1.0, 0.4688, 1.0, 0.5, 1.0, 0.5312, 1.0, 0.5312, 1.0, 0.5312, 1.0, 0.5312, 1.0, 0.4688, 1.0, 0.5, 1.0, 0.5, 1.0, 0.4688, 1.0, 0.5, 1.0, 0.4688, 1.0, 0.4688, 1.0, 0.5, 1.0, 0.4688, 1.0, 0.5, 1.0, 0.5, 1.0, 0.4688, 1.0, 0.5312, 1.0, 0.5312, 1.0, 0.5312, 1.0, 0.5312, 1.0, 0.4688, 1.0, 0.4688, 1.0, 0.4688, 1.0, 0.4688, 1.0, 0.5, 1.0, 0.4688, 1.0, 0.4688, 1.0, 0.5, 1.0, 0.5312, 1.0, 0.5, 1.0, 0.5, 1.0, 0.5312, 1.0, 0.4688, 1.0, 0.4688, 1.0, 0.4688, 1.0, 0.4688, 1.0, 0.5, 1.0, 0.5312, 1.0, 0.5312, 1.0, 0.5, 1.0, 0.5312, 1.0, 0.5, 1.0, 0.5, 1.0, 0.5312, 1.0, 0.5, 1.0, 0.4688, 1.0, 0.4688, 1.0, 0.5, 1.0, 0.5312, 1.0, 0.5, 1.0, 0.5, 1.0, 0.5312, 1.0, 0.5, 1.0, 0.5312, 1.0, 0.5312, 1.0, 0.5, 1.0, 0.5312, 1.0, 0.5312, 1.0, 0.5312, 1.0, 0.5312, 1.0, 0.5, 1.0, 0.4688, 1.0, 0.4688, 1.0, 0.5, 1.0, 0.4688, 1.0, 0.5, 1.0, 0.5, 1.0, 0.4688, 1.0, 0.4688, 1.0, 0.4688, 1.0, 0.4688, 1.0, 0.4688, 1.0, 0.5, 1.0, 0.4688, 1.0, 0.4688, 1.0, 0.5, 1.0, 0.4688, 1.0, 0.5, 1.0, 0.5, 1.0, 0.4688, 1.0, 0.5312, 1.0, 0.5312, 1.0, 0.5312, 1.0, 0.5312, 1.0, 0.4688, 1.0, 0.4688, 1.0, 0.4688, 1.0, 0.4688, 1.0, 0.4688, 1.0, 0.5, 1.0, 0.5, 1.0, 0.4688, 1.0, 0.5, 1.0, 0.4688, 1.0, 0.4688, 1.0, 0.5, 1.0, 0.5312, 1.0, 0.5312, 1.0, 0.5312, 1.0, 0.5312, 1.0, 0.5312, 1.0, 0.5, 1.0, 0.5, 1.0, 0.5312, 1.0, 0.5, 1.0, 0.5312, 1.0, 0.5312, 1.0, 0.5, 1.0, 0.5312, 1.0, 0.5, 1.0, 0.5, 1.0, 0.5312, 1.0, 0.5312, 1.0, 0.5312, 1.0, 0.5312, 1.0, 0.5312, 1.0, 0.4688, 1.0, 0.4688, 1.0, 0.4688, 1.0, 0.4688, 1.0, 0.5, 1.0, 0.5312, 1.0, 0.5312, 1.0, 0.5, 1.0, 0.5, 1.0, 0.4688, 1.0, 0.4688, 1.0, 0.5, 1.0, 0.4688, 1.0, 0.4688, 1.0, 0.4688, 1.0, 0.4688, 1.0, 0.4688, 1.0, 0.5, 1.0, 0.5, 1.0, 0.4688, 1.0, 0.5, 1.0, 0.4688, 1.0, 0.4688, 1.0, 0.5, 1.0, 0.5, 1.0, 0.5312, 1.0, 0.5312, 1.0, 0.5, 1.0, 0.5312, 1.0, 0.5, 1.0, 0.5, 1.0, 0.5312, 1.0, 0.5, 1.0, 0.4688, 1.0, 0.4688, 1.0, 0.5, 1.0, 0.5312, 1.0, 0.5, 1.0, 0.5, 1.0, 0.5312, 1.0, 0.5312, 1.0, 0.5312, 1.0, 0.5312, 1.0, 0.5312, 1.0, 0.4688, 1.0, 0.4688, 1.0, 0.4688, 1.0, 0.4688, 1.0, 0.4688, 1.0, 0.5, 1.0, 0.5, 1.0, 0.4688, 1.0])
me_cylinder.use_remesh_fix_poles = True
me_cylinder.use_remesh_preserve_attributes = False
me_cylinder.use_mirror_vertex_groups = False
me_cylinder.update()

# ---- objects
ob_light = bpy.data.objects.new('Light', light_light)
ob_camera = bpy.data.objects.new('Camera', cam_camera)
ob_empty = bpy.data.objects.new('Empty', None)
ob_cylinder = bpy.data.objects.new('Cylinder', me_cylinder)

# ---- transforms, parenting, visibility, modifiers, constraints
ob_light.location = (4.076, 1.005, 5.904)
ob_light.rotation_euler = (0.6503, 0.05522, 1.866)
ob_light.lock_rotations_4d = False
ob_light.empty_display_type = 'ARROWS'
ob_light.color = (0.0, 0.0, 0.0, 0.0)
ob_light.lineart.crease_threshold = 0.0
ob_camera.location = (7.359, -6.926, 4.958)
ob_camera.rotation_euler = (1.109, 0.0, 0.8149)
ob_camera.lock_rotations_4d = False
ob_camera.empty_display_type = 'ARROWS'
ob_camera.color = (0.0, 0.0, 0.0, 0.0)
ob_camera.display_type = 'WIRE'
ob_camera.lineart.crease_threshold = 0.0
ob_empty.location = (0.0, -0.3471, 2.125)
ob_empty.rotation_euler = (1.571, -0.0, 1.571)
ob_empty.scale = (3.522, 3.522, 3.522)
ob_empty.empty_display_type = 'IMAGE'
ob_empty.empty_display_size = 5.0
ob_empty.empty_image_offset = (-0.4608, -0.5829)
ob_empty.lineart.crease_threshold = 0.0
ob_cylinder.location = (-4.175e-16, 0.3597, -2.044)
ob_cylinder.scale = (2.193, 2.193, 0.4392)
ob_cylinder.lineart.crease_threshold = 0.0
_m = ob_cylinder.modifiers.new('Mirror', 'MIRROR')
_m.use_axis = (False, True, False)

# ---- collection membership
col_collection.objects.link(ob_light)
col_collection.objects.link(ob_camera)
col_collection.objects.link(ob_empty)
col_collection.objects.link(ob_cylinder)

# ---- scene / render settings (as saved in the file)
scene.camera = ob_camera
scene.frame_start = 1; scene.frame_end = 250; scene.frame_set(1)
scene.render.engine = 'BLENDER_EEVEE_NEXT'
scene.cycles.use_denoising = False
scene.cycles.samples = 128
scene.cycles.sampling_pattern = 'TABULATED_SOBOL'
scene.cycles.use_adaptive_sampling = False
scene.cycles.use_light_tree = False
scene.view_settings.view_transform = 'Filmic'
bpy.context.view_layer.update()
